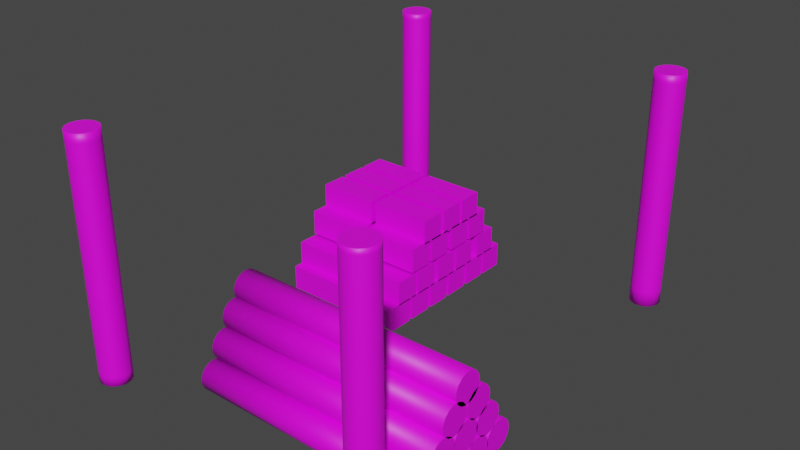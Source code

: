 # Source: hb.blend  (saved by Blender 3.5.10; exported with 4.5.12 LTS)
import bpy
from mathutils import Matrix  # noqa: F401  (used for matrix-valued properties, if any)

bpy.ops.wm.read_factory_settings(use_empty=True)
scene = bpy.context.scene
scene.name = 'Scene'

# ---- collections
col_collection = bpy.data.collections.new('Collection'); scene.collection.children.link(col_collection)

# ---- images (referenced by path relative to the original .blend; pixels are not part of the script)
import os
ASSET_DIR = os.environ.get("B2B_ASSET_DIR", "")  # directory of the original .blend (textures are referenced by path, not embedded)
HERE = os.path.dirname(os.path.abspath(__file__))  # packed textures are extracted next to this script under _unpacked/

def load_image(name, relpath, width, height, colorspace="sRGB"):
    """Load a texture the original file referenced (path relative to the .blend, or extracted next to this script)."""
    p = next((c for c in (os.path.join(HERE, relpath), os.path.join(ASSET_DIR, relpath)) if relpath and os.path.exists(c)), "")
    if p:
        img = bpy.data.images.load(p, check_existing=True)
        img.name = name
    else:  # same state as the original file: an image datablock whose file is absent (Cycles renders it pink)
        img = bpy.data.images.new(name, width, height)
        img.source = "FILE"
        img.filepath = "//" + (relpath or name)
    img.colorspace_settings.name = colorspace
    return img
img_maincolor_png = load_image('mainColor.png', 'mainColor.png', 1024, 1024, 'sRGB')

# ---- materials (node trees are filled in below, after node groups)
mat_nn = bpy.data.materials.new('nn')
mat_nn.use_transparent_shadow = False

# ---- material node trees
mat_nn.use_nodes = True; mat_nn.node_tree.nodes.clear()
_N = mat_nn.node_tree.nodes; _L = mat_nn.node_tree.links
n0 = _N.new('ShaderNodeBsdfPrincipled'); n0.name = 'Principled BSDF'; n0.location = (10, 300)
n0.distribution = 'GGX'
n0.subsurface_method = 'RANDOM_WALK_SKIN'
n0.inputs[3].default_value = 1.45
n0.inputs[27].default_value = (0.0, 0.0, 0.0, 1.0)
n0.inputs[28].default_value = 1.0
n1 = _N.new('ShaderNodeOutputMaterial'); n1.name = 'Material Output'; n1.location = (300, 300)
n2 = _N.new('ShaderNodeTexImage'); n2.name = 'Image Texture'; n2.location = (-280, 280)
n2.image = img_maincolor_png
_L.new(n0.outputs[0], n1.inputs[0])
_L.new(n2.outputs[0], n0.inputs[0])
n1.is_active_output = True

# ---- world
world_world = bpy.data.worlds.new('World'); scene.world = world_world
world_world.use_nodes = True; world_world.node_tree.nodes.clear()
_N = world_world.node_tree.nodes; _L = world_world.node_tree.links
n0 = _N.new('ShaderNodeOutputWorld'); n0.name = 'World Output'; n0.location = (300, 300)
n1 = _N.new('ShaderNodeBackground'); n1.name = 'Background'; n1.location = (10, 300)
n1.inputs[0].default_value = (0.05088, 0.05088, 0.05088, 1.0)
_L.new(n1.outputs[0], n0.inputs[0])
n0.is_active_output = True
world_world.color = (0.05088, 0.05088, 0.05088)
world_world.use_sun_shadow = False
world_world.sun_shadow_jitter_overblur = 0.0

# ---- meshes
me_cylinder_138 = bpy.data.meshes.new('Cylinder.138')
me_cylinder_138.from_pydata([(-4.803, -7.387, 2.503), (14.44, -7.387, 2.503), (-4.803, -7.492, 2.011), (14.44, -7.492, 2.011), (-4.803, -7.788, 1.604), (14.44, -7.788, 1.604), (-4.803, -8.223, 1.353), (14.44, -8.223, 1.353), (-4.803, -8.723, 1.3), (14.44, -8.723, 1.3), (-4.803, -9.201, 1.455), (14.44, -9.201, 1.455), (-4.803, -9.575, 1.792), (14.44, -9.575, 1.792), (-4.803, -9.779, 2.251), (14.44, -9.779, 2.251), (-4.803, -9.779, 2.754), (14.44, -9.779, 2.754), (-4.803, -9.575, 3.213), (14.44, -9.575, 3.213), (-4.803, -9.201, 3.55), (14.44, -9.201, 3.55), (-4.803, -8.723, 3.705), (14.44, -8.723, 3.705), (-4.803, -8.223, 3.653), (14.44, -8.223, 3.653), (-4.803, -7.788, 3.401), (14.44, -7.788, 3.401), (-4.803, -7.492, 2.994), (14.44, -7.492, 2.994), (-11.25, -14.57, -4.317), (-11.25, -14.57, 14.93), (-10.76, -14.67, -4.317), (-10.76, -14.67, 14.93), (-10.35, -14.97, -4.317), (-10.35, -14.97, 14.93), (-10.1, -15.4, -4.317), (-10.1, -15.4, 14.93), (-10.05, -15.9, -4.317), (-10.05, -15.9, 14.93), (-10.2, -16.38, -4.317), (-10.2, -16.38, 14.93), (-10.54, -16.76, -4.317), (-10.54, -16.76, 14.93), (-11.0, -16.96, -4.317), (-11.0, -16.96, 14.93), (-11.5, -16.96, -4.317), (-11.5, -16.96, 14.93), (-11.96, -16.76, -4.317), (-11.96, -16.76, 14.93), (-12.3, -16.38, -4.317), (-12.3, -16.38, 14.93), (-12.45, -15.9, -4.317), (-12.45, -15.9, 14.93), (-12.4, -15.4, -4.317), (-12.4, -15.4, 14.93), (-12.15, -14.97, -4.317), (-12.15, -14.97, 14.93), (-11.74, -14.67, -4.317), (-11.74, -14.67, 14.93), (12.42, -14.57, -4.317), (12.42, -14.57, 14.93), (12.91, -14.67, -4.317), (12.91, -14.67, 14.93), (13.32, -14.97, -4.317), (13.32, -14.97, 14.93), (13.57, -15.4, -4.317), (13.57, -15.4, 14.93), (13.62, -15.9, -4.317), (13.62, -15.9, 14.93), (13.47, -16.38, -4.317), (13.47, -16.38, 14.93), (13.13, -16.76, -4.317), (13.13, -16.76, 14.93), (12.67, -16.96, -4.317), (12.67, -16.96, 14.93), (12.17, -16.96, -4.317), (12.17, -16.96, 14.93), (11.71, -16.76, -4.317), (11.71, -16.76, 14.93), (11.38, -16.38, -4.317), (11.38, -16.38, 14.93), (11.22, -15.9, -4.317), (11.22, -15.9, 14.93), (11.27, -15.4, -4.317), (11.27, -15.4, 14.93), (11.52, -14.97, -4.317), (11.52, -14.97, 14.93), (11.93, -14.67, -4.317), (11.93, -14.67, 14.93), (-11.25, 19.29, -4.317), (-11.25, 19.29, 14.93), (-10.76, 19.18, -4.317), (-10.76, 19.18, 14.93), (-10.35, 18.89, -4.317), (-10.35, 18.89, 14.93), (-10.1, 18.45, -4.317), (-10.1, 18.45, 14.93), (-10.05, 17.95, -4.317), (-10.05, 17.95, 14.93), (-10.2, 17.47, -4.317), (-10.2, 17.47, 14.93), (-10.54, 17.1, -4.317), (-10.54, 17.1, 14.93), (-11.0, 16.9, -4.317), (-11.0, 16.9, 14.93), (-11.5, 16.9, -4.317), (-11.5, 16.9, 14.93), (-11.96, 17.1, -4.317), (-11.96, 17.1, 14.93), (-12.3, 17.47, -4.317), (-12.3, 17.47, 14.93), (-12.45, 17.95, -4.317), (-12.45, 17.95, 14.93), (-12.4, 18.45, -4.317), (-12.4, 18.45, 14.93), (-12.15, 18.89, -4.317), (-12.15, 18.89, 14.93), (-11.74, 19.18, -4.317), (-11.74, 19.18, 14.93), (12.42, 19.29, -4.317), (12.42, 19.29, 14.93), (12.91, 19.18, -4.317), (12.91, 19.18, 14.93), (13.32, 18.89, -4.317), (13.32, 18.89, 14.93), (13.57, 18.45, -4.317), (13.57, 18.45, 14.93), (13.62, 17.95, -4.317), (13.62, 17.95, 14.93), (13.47, 17.47, -4.317), (13.47, 17.47, 14.93), (13.13, 17.1, -4.317), (13.13, 17.1, 14.93), (12.67, 16.9, -4.317), (12.67, 16.9, 14.93), (12.17, 16.9, -4.317), (12.17, 16.9, 14.93), (11.71, 17.1, -4.317), (11.71, 17.1, 14.93), (11.38, 17.47, -4.317), (11.38, 17.47, 14.93), (11.22, 17.95, -4.317), (11.22, 17.95, 14.93), (11.27, 18.45, -4.317), (11.27, 18.45, 14.93), (11.52, 18.89, -4.317), (11.52, 18.89, 14.93), (11.93, 19.18, -4.317), (11.93, 19.18, 14.93), (-10.42, 2.388, -2.527), (-10.42, 2.388, -0.5274), (-10.42, 4.388, -2.527), (-10.42, 4.388, -0.5274), (-5.463, 2.388, -2.527), (-5.463, 2.388, -0.5274), (-5.463, 4.388, -2.527), (-5.463, 4.388, -0.5274), (-10.42, 4.706, -2.527), (-10.42, 4.706, -0.5274), (-10.42, 6.706, -2.527), (-10.42, 6.706, -0.5274), (-5.463, 4.706, -2.527), (-5.463, 4.706, -0.5274), (-5.463, 6.706, -2.527), (-5.463, 6.706, -0.5274), (-10.42, 1.626, -4.43), (-10.42, 1.626, -2.43), (-10.42, 3.626, -4.43), (-10.42, 3.626, -2.43), (-5.463, 1.626, -4.43), (-5.463, 1.626, -2.43), (-5.463, 3.626, -4.43), (-5.463, 3.626, -2.43), (-10.42, 3.944, -4.43), (-10.42, 3.944, -2.43), (-10.42, 5.944, -4.43), (-10.42, 5.944, -2.43), (-5.463, 3.944, -4.43), (-5.463, 3.944, -2.43), (-5.463, 5.944, -4.43), (-5.463, 5.944, -2.43), (-10.42, 6.294, -4.43), (-10.42, 6.294, -2.43), (-10.42, 8.294, -4.43), (-10.42, 8.294, -2.43), (-5.463, 6.294, -4.43), (-5.463, 6.294, -2.43), (-5.463, 8.294, -4.43), (-5.463, 8.294, -2.43), (-10.42, 8.611, -4.43), (-10.42, 8.611, -2.43), (-10.42, 10.61, -4.43), (-10.42, 10.61, -2.43), (-5.463, 8.611, -4.43), (-5.463, 8.611, -2.43), (-5.463, 10.61, -4.43), (-5.463, 10.61, -2.43), (-10.42, 11.02, -4.43), (-10.42, 11.02, -2.43), (-10.42, 13.02, -4.43), (-10.42, 13.02, -2.43), (-5.463, 11.02, -4.43), (-5.463, 11.02, -2.43), (-5.463, 13.02, -4.43), (-5.463, 13.02, -2.43), (-10.42, 13.33, -4.43), (-10.42, 13.33, -2.43), (-10.42, 15.33, -4.43), (-10.42, 15.33, -2.43), (-5.463, 13.33, -4.43), (-5.463, 13.33, -2.43), (-5.463, 15.33, -4.43), (-5.463, 15.33, -2.43), (-5.066, 2.388, -2.527), (-5.066, 2.388, -0.5274), (-5.066, 4.388, -2.527), (-5.066, 4.388, -0.5274), (-0.1076, 2.388, -2.527), (-0.1076, 2.388, -0.5274), (-0.1076, 4.388, -2.527), (-0.1076, 4.388, -0.5274), (-5.066, 4.706, -2.527), (-5.066, 4.706, -0.5274), (-5.066, 6.706, -2.527), (-5.066, 6.706, -0.5274), (-0.1076, 4.706, -2.527), (-0.1076, 4.706, -0.5274), (-0.1076, 6.706, -2.527), (-0.1076, 6.706, -0.5274), (-5.066, 1.626, -4.43), (-5.066, 1.626, -2.43), (-5.066, 3.626, -4.43), (-5.066, 3.626, -2.43), (-0.1076, 1.626, -4.43), (-0.1076, 1.626, -2.43), (-0.1076, 3.626, -4.43), (-0.1076, 3.626, -2.43), (-5.066, 3.944, -4.43), (-5.066, 3.944, -2.43), (-5.066, 5.944, -4.43), (-5.066, 5.944, -2.43), (-0.1076, 3.944, -4.43), (-0.1076, 3.944, -2.43), (-0.1076, 5.944, -4.43), (-0.1076, 5.944, -2.43), (-5.066, 6.294, -4.43), (-5.066, 6.294, -2.43), (-5.066, 8.294, -4.43), (-5.066, 8.294, -2.43), (-0.1076, 6.294, -4.43), (-0.1076, 6.294, -2.43), (-0.1076, 8.294, -4.43), (-0.1076, 8.294, -2.43), (-5.066, 8.611, -4.43), (-5.066, 8.611, -2.43), (-5.066, 10.61, -4.43), (-5.066, 10.61, -2.43), (-0.1076, 8.611, -4.43), (-0.1076, 8.611, -2.43), (-0.1076, 10.61, -4.43), (-0.1076, 10.61, -2.43), (-5.066, 11.02, -4.43), (-5.066, 11.02, -2.43), (-5.066, 13.02, -4.43), (-5.066, 13.02, -2.43), (-0.1076, 11.02, -4.43), (-0.1076, 11.02, -2.43), (-0.1076, 13.02, -4.43), (-0.1076, 13.02, -2.43), (-5.066, 13.33, -4.43), (-5.066, 13.33, -2.43), (-5.066, 15.33, -4.43), (-5.066, 15.33, -2.43), (-0.1076, 13.33, -4.43), (-0.1076, 13.33, -2.43), (-0.1076, 15.33, -4.43), (-0.1076, 15.33, -2.43), (-4.803, -10.93, -3.107), (14.44, -10.93, -3.107), (-4.803, -11.03, -3.599), (14.44, -11.03, -3.599), (-4.803, -11.33, -4.006), (14.44, -11.33, -4.006), (-4.803, -11.76, -4.257), (14.44, -11.76, -4.257), (-4.803, -12.26, -4.31), (14.44, -12.26, -4.31), (-4.803, -12.74, -4.154), (14.44, -12.74, -4.154), (-4.803, -13.11, -3.818), (14.44, -13.11, -3.818), (-4.803, -13.32, -3.358), (14.44, -13.32, -3.358), (-4.803, -13.32, -2.856), (14.44, -13.32, -2.856), (-4.803, -13.11, -2.396), (14.44, -13.11, -2.396), (-4.803, -12.74, -2.06), (14.44, -12.74, -2.06), (-4.803, -12.26, -1.904), (14.44, -12.26, -1.904), (-4.803, -11.76, -1.957), (14.44, -11.76, -1.957), (-4.803, -11.33, -2.208), (14.44, -11.33, -2.208), (-4.803, -11.03, -2.615), (14.44, -11.03, -2.615), (-10.42, 7.216, -2.527), (-10.42, 7.216, -0.5274), (-10.42, 9.216, -2.527), (-10.42, 9.216, -0.5274), (-5.463, 7.216, -2.527), (-5.463, 7.216, -0.5274), (-5.463, 9.216, -2.527), (-5.463, 9.216, -0.5274), (-10.42, 9.533, -2.527), (-10.42, 9.533, -0.5274), (-10.42, 11.53, -2.527), (-10.42, 11.53, -0.5274), (-5.463, 9.533, -2.527), (-5.463, 9.533, -0.5274), (-5.463, 11.53, -2.527), (-5.463, 11.53, -0.5274), (-5.066, 7.216, -2.527), (-5.066, 7.216, -0.5274), (-5.066, 9.216, -2.527), (-5.066, 9.216, -0.5274), (-0.1076, 7.216, -2.527), (-0.1076, 7.216, -0.5274), (-0.1076, 9.216, -2.527), (-0.1076, 9.216, -0.5274), (-5.066, 9.533, -2.527), (-5.066, 9.533, -0.5274), (-5.066, 11.53, -2.527), (-5.066, 11.53, -0.5274), (-0.1076, 9.533, -2.527), (-0.1076, 9.533, -0.5274), (-0.1076, 11.53, -2.527), (-0.1076, 11.53, -0.5274), (-10.42, 12.37, -2.527), (-10.42, 12.37, -0.5274), (-10.42, 14.37, -2.527), (-10.42, 14.37, -0.5274), (-5.463, 12.37, -2.527), (-5.463, 12.37, -0.5274), (-5.463, 14.37, -2.527), (-5.463, 14.37, -0.5274), (-5.066, 12.37, -2.527), (-5.066, 12.37, -0.5274), (-5.066, 14.37, -2.527), (-5.066, 14.37, -0.5274), (-0.1076, 12.37, -2.527), (-0.1076, 12.37, -0.5274), (-0.1076, 14.37, -2.527), (-0.1076, 14.37, -0.5274), (-4.803, -8.536, -3.107), (14.44, -8.536, -3.107), (-4.803, -8.641, -3.599), (14.44, -8.641, -3.599), (-4.803, -8.937, -4.006), (14.44, -8.937, -4.006), (-4.803, -9.372, -4.257), (14.44, -9.372, -4.257), (-4.803, -9.872, -4.31), (14.44, -9.872, -4.31), (-4.803, -10.35, -4.154), (14.44, -10.35, -4.154), (-4.803, -10.72, -3.818), (14.44, -10.72, -3.818), (-4.803, -10.93, -3.358), (14.44, -10.93, -3.358), (-4.803, -10.93, -2.856), (14.44, -10.93, -2.856), (-4.803, -10.72, -2.396), (14.44, -10.72, -2.396), (-4.803, -10.35, -2.06), (14.44, -10.35, -2.06), (-4.803, -9.872, -1.904), (14.44, -9.872, -1.904), (-4.803, -9.372, -1.957), (14.44, -9.372, -1.957), (-4.803, -8.937, -2.208), (14.44, -8.937, -2.208), (-4.803, -8.641, -2.615), (14.44, -8.641, -2.615), (-4.803, -6.191, -3.107), (14.44, -6.191, -3.107), (-4.803, -6.296, -3.599), (14.44, -6.296, -3.599), (-4.803, -6.591, -4.006), (14.44, -6.591, -4.006), (-4.803, -7.027, -4.257), (14.44, -7.027, -4.257), (-4.803, -7.527, -4.31), (14.44, -7.527, -4.31), (-4.803, -8.005, -4.154), (14.44, -8.005, -4.154), (-4.803, -8.378, -3.818), (14.44, -8.378, -3.818), (-4.803, -8.583, -3.358), (14.44, -8.583, -3.358), (-4.803, -8.583, -2.856), (14.44, -8.583, -2.856), (-4.803, -8.378, -2.396), (14.44, -8.378, -2.396), (-4.803, -8.005, -2.06), (14.44, -8.005, -2.06), (-4.803, -7.527, -1.904), (14.44, -7.527, -1.904), (-4.803, -7.027, -1.957), (14.44, -7.027, -1.957), (-4.803, -6.591, -2.208), (14.44, -6.591, -2.208), (-4.803, -6.296, -2.615), (14.44, -6.296, -2.615), (-4.803, -3.893, -3.107), (14.44, -3.893, -3.107), (-4.803, -3.998, -3.599), (14.44, -3.998, -3.599), (-4.803, -4.293, -4.006), (14.44, -4.293, -4.006), (-4.803, -4.729, -4.257), (14.44, -4.729, -4.257), (-4.803, -5.229, -4.31), (14.44, -5.229, -4.31), (-4.803, -5.707, -4.154), (14.44, -5.707, -4.154), (-4.803, -6.081, -3.818), (14.44, -6.081, -3.818), (-4.803, -6.285, -3.358), (14.44, -6.285, -3.358), (-4.803, -6.285, -2.856), (14.44, -6.285, -2.856), (-4.803, -6.081, -2.396), (14.44, -6.081, -2.396), (-4.803, -5.707, -2.06), (14.44, -5.707, -2.06), (-4.803, -5.229, -1.904), (14.44, -5.229, -1.904), (-4.803, -4.729, -1.957), (14.44, -4.729, -1.957), (-4.803, -4.293, -2.208), (14.44, -4.293, -2.208), (-4.803, -3.998, -2.615), (14.44, -3.998, -2.615), (-10.42, 4.007, -0.3639), (-10.42, 4.007, 1.636), (-10.42, 6.007, -0.3639), (-10.42, 6.007, 1.636), (-5.463, 4.007, -0.3639), (-5.463, 4.007, 1.636), (-5.463, 6.007, -0.3639), (-5.463, 6.007, 1.636), (-10.42, 6.325, -0.3639), (-10.42, 6.325, 1.636), (-10.42, 8.325, -0.3639), (-10.42, 8.325, 1.636), (-5.463, 6.325, -0.3639), (-5.463, 6.325, 1.636), (-5.463, 8.325, -0.3639), (-5.463, 8.325, 1.636), (-5.066, 4.007, -0.3639), (-5.066, 4.007, 1.636), (-5.066, 6.007, -0.3639), (-5.066, 6.007, 1.636), (-0.1076, 4.007, -0.3639), (-0.1076, 4.007, 1.636), (-0.1076, 6.007, -0.3639), (-0.1076, 6.007, 1.636), (-5.066, 6.325, -0.3639), (-5.066, 6.325, 1.636), (-5.066, 8.325, -0.3639), (-5.066, 8.325, 1.636), (-0.1076, 6.325, -0.3639), (-0.1076, 6.325, 1.636), (-0.1076, 8.325, -0.3639), (-0.1076, 8.325, 1.636), (-10.42, 8.873, -0.3639), (-10.42, 8.873, 1.636), (-10.42, 10.87, -0.3639), (-10.42, 10.87, 1.636), (-5.463, 8.873, -0.3639), (-5.463, 8.873, 1.636), (-5.463, 10.87, -0.3639), (-5.463, 10.87, 1.636), (-10.42, 11.19, -0.3639), (-10.42, 11.19, 1.636), (-10.42, 13.19, -0.3639), (-10.42, 13.19, 1.636), (-5.463, 11.19, -0.3639), (-5.463, 11.19, 1.636), (-5.463, 13.19, -0.3639), (-5.463, 13.19, 1.636), (-5.066, 8.873, -0.3639), (-5.066, 8.873, 1.636), (-5.066, 10.87, -0.3639), (-5.066, 10.87, 1.636), (-0.1076, 8.873, -0.3639), (-0.1076, 8.873, 1.636), (-0.1076, 10.87, -0.3639), (-0.1076, 10.87, 1.636), (-5.066, 11.19, -0.3639), (-5.066, 11.19, 1.636), (-5.066, 13.19, -0.3639), (-5.066, 13.19, 1.636), (-0.1076, 11.19, -0.3639), (-0.1076, 11.19, 1.636), (-0.1076, 13.19, -0.3639), (-0.1076, 13.19, 1.636), (-10.42, 7.832, 1.503), (-10.42, 7.832, 3.503), (-10.42, 9.832, 1.503), (-10.42, 9.832, 3.503), (-5.463, 7.832, 1.503), (-5.463, 7.832, 3.503), (-5.463, 9.832, 1.503), (-5.463, 9.832, 3.503), (-10.42, 10.15, 1.503), (-10.42, 10.15, 3.503), (-10.42, 12.15, 1.503), (-10.42, 12.15, 3.503), (-5.463, 10.15, 1.503), (-5.463, 10.15, 3.503), (-5.463, 12.15, 1.503), (-5.463, 12.15, 3.503), (-5.066, 7.832, 1.503), (-5.066, 7.832, 3.503), (-5.066, 9.832, 1.503), (-5.066, 9.832, 3.503), (-0.1076, 7.832, 1.503), (-0.1076, 7.832, 3.503), (-0.1076, 9.832, 1.503), (-0.1076, 9.832, 3.503), (-5.066, 10.15, 1.503), (-5.066, 10.15, 3.503), (-5.066, 12.15, 1.503), (-5.066, 12.15, 3.503), (-0.1076, 10.15, 1.503), (-0.1076, 10.15, 3.503), (-0.1076, 12.15, 1.503), (-0.1076, 12.15, 3.503), (-10.42, 5.438, 1.503), (-10.42, 5.438, 3.503), (-10.42, 7.438, 1.503), (-10.42, 7.438, 3.503), (-5.463, 5.438, 1.503), (-5.463, 5.438, 3.503), (-5.463, 7.438, 1.503), (-5.463, 7.438, 3.503), (-5.066, 5.438, 1.503), (-5.066, 5.438, 3.503), (-5.066, 7.438, 1.503), (-5.066, 7.438, 3.503), (-0.1076, 5.438, 1.503), (-0.1076, 5.438, 3.503), (-0.1076, 7.438, 1.503), (-0.1076, 7.438, 3.503), (-4.803, -5.143, -1.091), (14.44, -5.143, -1.091), (-4.803, -5.248, -1.582), (14.44, -5.248, -1.582), (-4.803, -5.544, -1.989), (14.44, -5.544, -1.989), (-4.803, -5.979, -2.241), (14.44, -5.979, -2.241), (-4.803, -6.479, -2.293), (14.44, -6.479, -2.293), (-4.803, -6.957, -2.138), (14.44, -6.957, -2.138), (-4.803, -7.331, -1.801), (14.44, -7.331, -1.801), (-4.803, -7.535, -1.342), (14.44, -7.535, -1.342), (-4.803, -7.535, -0.8392), (14.44, -7.535, -0.8392), (-4.803, -7.331, -0.3799), (14.44, -7.331, -0.3799), (-4.803, -6.957, -0.04348), (14.44, -6.957, -0.04348), (-4.803, -6.479, 0.1119), (14.44, -6.479, 0.1119), (-4.803, -5.979, 0.05934), (14.44, -5.979, 0.05934), (-4.803, -5.544, -0.1921), (14.44, -5.544, -0.1921), (-4.803, -5.248, -0.5988), (14.44, -5.248, -0.5988), (-4.803, -7.399, -1.091), (14.44, -7.399, -1.091), (-4.803, -7.503, -1.582), (14.44, -7.503, -1.582), (-4.803, -7.799, -1.989), (14.44, -7.799, -1.989), (-4.803, -8.234, -2.241), (14.44, -8.234, -2.241), (-4.803, -8.734, -2.293), (14.44, -8.734, -2.293), (-4.803, -9.213, -2.138), (14.44, -9.213, -2.138), (-4.803, -9.586, -1.801), (14.44, -9.586, -1.801), (-4.803, -9.791, -1.342), (14.44, -9.791, -1.342), (-4.803, -9.791, -0.8392), (14.44, -9.791, -0.8392), (-4.803, -9.586, -0.3799), (14.44, -9.586, -0.3799), (-4.803, -9.213, -0.04348), (14.44, -9.213, -0.04348), (-4.803, -8.734, 0.1119), (14.44, -8.734, 0.1119), (-4.803, -8.234, 0.05934), (14.44, -8.234, 0.05934), (-4.803, -7.799, -0.1921), (14.44, -7.799, -0.1921), (-4.803, -7.503, -0.5988), (14.44, -7.503, -0.5988), (-4.803, -9.737, -1.091), (14.44, -9.737, -1.091), (-4.803, -9.842, -1.582), (14.44, -9.842, -1.582), (-4.803, -10.14, -1.989), (14.44, -10.14, -1.989), (-4.803, -10.57, -2.241), (14.44, -10.57, -2.241), (-4.803, -11.07, -2.293), (14.44, -11.07, -2.293), (-4.803, -11.55, -2.138), (14.44, -11.55, -2.138), (-4.803, -11.92, -1.801), (14.44, -11.92, -1.801), (-4.803, -12.13, -1.342), (14.44, -12.13, -1.342), (-4.803, -12.13, -0.8392), (14.44, -12.13, -0.8392), (-4.803, -11.92, -0.3799), (14.44, -11.92, -0.3799), (-4.803, -11.55, -0.04348), (14.44, -11.55, -0.04348), (-4.803, -11.07, 0.1119), (14.44, -11.07, 0.1119), (-4.803, -10.57, 0.05934), (14.44, -10.57, 0.05934), (-4.803, -10.14, -0.1921), (14.44, -10.14, -0.1921), (-4.803, -9.842, -0.5988), (14.44, -9.842, -0.5988), (-4.803, -8.602, 0.8311), (14.44, -8.602, 0.8311), (-4.803, -8.707, 0.3393), (14.44, -8.707, 0.3393), (-4.803, -9.002, -0.06749), (14.44, -9.002, -0.06749), (-4.803, -9.438, -0.3189), (14.44, -9.438, -0.3189), (-4.803, -9.938, -0.3714), (14.44, -9.938, -0.3714), (-4.803, -10.42, -0.2161), (14.44, -10.42, -0.2161), (-4.803, -10.79, 0.1204), (14.44, -10.79, 0.1204), (-4.803, -10.99, 0.5797), (14.44, -10.99, 0.5797), (-4.803, -10.99, 1.082), (14.44, -10.99, 1.082), (-4.803, -10.79, 1.542), (14.44, -10.79, 1.542), (-4.803, -10.42, 1.878), (14.44, -10.42, 1.878), (-4.803, -9.938, 2.034), (14.44, -9.938, 2.034), (-4.803, -9.438, 1.981), (14.44, -9.438, 1.981), (-4.803, -9.002, 1.73), (14.44, -9.002, 1.73), (-4.803, -8.707, 1.323), (14.44, -8.707, 1.323), (-4.803, -6.215, 0.8311), (14.44, -6.215, 0.8311), (-4.803, -6.32, 0.3393), (14.44, -6.32, 0.3393), (-4.803, -6.615, -0.06749), (14.44, -6.615, -0.06749), (-4.803, -7.051, -0.3189), (14.44, -7.051, -0.3189), (-4.803, -7.551, -0.3714), (14.44, -7.551, -0.3714), (-4.803, -8.029, -0.2161), (14.44, -8.029, -0.2161), (-4.803, -8.403, 0.1204), (14.44, -8.403, 0.1204), (-4.803, -8.607, 0.5797), (14.44, -8.607, 0.5797), (-4.803, -8.607, 1.082), (14.44, -8.607, 1.082), (-4.803, -8.403, 1.542), (14.44, -8.403, 1.542), (-4.803, -8.029, 1.878), (14.44, -8.029, 1.878), (-4.803, -7.551, 2.034), (14.44, -7.551, 2.034), (-4.803, -7.051, 1.981), (14.44, -7.051, 1.981), (-4.803, -6.615, 1.73), (14.44, -6.615, 1.73), (-4.803, -6.32, 1.323), (14.44, -6.32, 1.323), (12.42, -14.57, -3.912), (12.91, -14.67, -3.912), (13.32, -14.97, -3.912), (13.57, -15.4, -3.912), (13.62, -15.9, -3.912), (13.47, -16.38, -3.912), (13.13, -16.76, -3.912), (12.67, -16.96, -3.912), (12.17, -16.96, -3.912), (11.71, -16.76, -3.912), (11.38, -16.38, -3.912), (11.22, -15.9, -3.912), (11.27, -15.4, -3.912), (11.52, -14.97, -3.912), (11.93, -14.67, -3.912), (12.42, -14.57, 14.49), (12.91, -14.67, 14.49), (13.32, -14.97, 14.49), (13.57, -15.4, 14.49), (13.62, -15.9, 14.49), (13.47, -16.38, 14.49), (13.13, -16.76, 14.49), (12.67, -16.96, 14.49), (12.17, -16.96, 14.49), (11.71, -16.76, 14.49), (11.38, -16.38, 14.49), (11.22, -15.9, 14.49), (11.27, -15.4, 14.49), (11.52, -14.97, 14.49), (11.93, -14.67, 14.49), (-11.25, -14.57, -3.613), (-10.76, -14.67, -3.613), (-10.35, -14.97, -3.613), (-10.1, -15.4, -3.613), (-10.05, -15.9, -3.613), (-10.2, -16.38, -3.613), (-10.54, -16.76, -3.613), (-11.0, -16.96, -3.613), (-11.5, -16.96, -3.613), (-11.96, -16.76, -3.613), (-12.3, -16.38, -3.613), (-12.45, -15.9, -3.613), (-12.4, -15.4, -3.613), (-12.15, -14.97, -3.613), (-11.74, -14.67, -3.613), (-11.25, -14.57, 14.22), (-10.76, -14.67, 14.22), (-10.35, -14.97, 14.22), (-10.1, -15.4, 14.22), (-10.05, -15.9, 14.22), (-10.2, -16.38, 14.22), (-10.54, -16.76, 14.22), (-11.0, -16.96, 14.22), (-11.5, -16.96, 14.22), (-11.96, -16.76, 14.22), (-12.3, -16.38, 14.22), (-12.45, -15.9, 14.22), (-12.4, -15.4, 14.22), (-12.15, -14.97, 14.22), (-11.74, -14.67, 14.22), (12.42, 19.29, -3.074), (12.91, 19.18, -3.074), (13.32, 18.89, -3.074), (13.57, 18.45, -3.074), (13.62, 17.95, -3.074), (13.47, 17.47, -3.074), (13.13, 17.1, -3.074), (12.67, 16.9, -3.074), (12.17, 16.9, -3.074), (11.71, 17.1, -3.074), (11.38, 17.47, -3.074), (11.22, 17.95, -3.074), (11.27, 18.45, -3.074), (11.52, 18.89, -3.074), (11.93, 19.18, -3.074), (12.42, 19.29, 14.27), (12.91, 19.18, 14.27), (13.32, 18.89, 14.27), (13.57, 18.45, 14.27), (13.62, 17.95, 14.27), (13.47, 17.47, 14.27), (13.13, 17.1, 14.27), (12.67, 16.9, 14.27), (12.17, 16.9, 14.27), (11.71, 17.1, 14.27), (11.38, 17.47, 14.27), (11.22, 17.95, 14.27), (11.27, 18.45, 14.27), (11.52, 18.89, 14.27), (11.93, 19.18, 14.27), (-11.25, 19.29, -3.69), (-10.76, 19.18, -3.69), (-10.35, 18.89, -3.69), (-10.1, 18.45, -3.69), (-10.05, 17.95, -3.69), (-10.2, 17.47, -3.69), (-10.54, 17.1, -3.69), (-11.0, 16.9, -3.69), (-11.5, 16.9, -3.69), (-11.96, 17.1, -3.69), (-12.3, 17.47, -3.69), (-12.45, 17.95, -3.69), (-12.4, 18.45, -3.69), (-12.15, 18.89, -3.69), (-11.74, 19.18, -3.69), (-11.25, 19.29, 14.45), (-10.76, 19.18, 14.45), (-10.35, 18.89, 14.45), (-10.1, 18.45, 14.45), (-10.05, 17.95, 14.45), (-10.2, 17.47, 14.45), (-10.54, 17.1, 14.45), (-11.0, 16.9, 14.45), (-11.5, 16.9, 14.45), (-11.96, 17.1, 14.45), (-12.3, 17.47, 14.45), (-12.45, 17.95, 14.45), (-12.4, 18.45, 14.45), (-12.15, 18.89, 14.45), (-11.74, 19.18, 14.45)], [], [(0, 1, 3, 2), (2, 3, 5, 4), (4, 5, 7, 6), (6, 7, 9, 8), (8, 9, 11, 10), (10, 11, 13, 12), (12, 13, 15, 14), (14, 15, 17, 16), (16, 17, 19, 18), (18, 19, 21, 20), (20, 21, 23, 22), (22, 23, 25, 24), (24, 25, 27, 26), (3, 1, 29, 27, 25, 23, 21, 19, 17, 15, 13, 11, 9, 7, 5), (26, 27, 29, 28), (28, 29, 1, 0), (0, 2, 4, 6, 8, 10, 12, 14, 16, 18, 20, 22, 24, 26, 28), (753, 31, 33, 754), (754, 33, 35, 755), (755, 35, 37, 756), (756, 37, 39, 757), (757, 39, 41, 758), (758, 41, 43, 759), (759, 43, 45, 760), (760, 45, 47, 761), (761, 47, 49, 762), (762, 49, 51, 763), (763, 51, 53, 764), (764, 53, 55, 765), (765, 55, 57, 766), (33, 31, 59, 57, 55, 53, 51, 49, 47, 45, 43, 41, 39, 37, 35), (766, 57, 59, 767), (767, 59, 31, 753), (30, 32, 34, 36, 38, 40, 42, 44, 46, 48, 50, 52, 54, 56, 58), (723, 61, 63, 724), (724, 63, 65, 725), (725, 65, 67, 726), (726, 67, 69, 727), (727, 69, 71, 728), (728, 71, 73, 729), (729, 73, 75, 730), (730, 75, 77, 731), (731, 77, 79, 732), (732, 79, 81, 733), (733, 81, 83, 734), (734, 83, 85, 735), (735, 85, 87, 736), (63, 61, 89, 87, 85, 83, 81, 79, 77, 75, 73, 71, 69, 67, 65), (736, 87, 89, 737), (737, 89, 61, 723), (60, 62, 64, 66, 68, 70, 72, 74, 76, 78, 80, 82, 84, 86, 88), (813, 91, 93, 814), (814, 93, 95, 815), (815, 95, 97, 816), (816, 97, 99, 817), (817, 99, 101, 818), (818, 101, 103, 819), (819, 103, 105, 820), (820, 105, 107, 821), (821, 107, 109, 822), (822, 109, 111, 823), (823, 111, 113, 824), (824, 113, 115, 825), (825, 115, 117, 826), (93, 91, 119, 117, 115, 113, 111, 109, 107, 105, 103, 101, 99, 97, 95), (826, 117, 119, 827), (827, 119, 91, 813), (90, 92, 94, 96, 98, 100, 102, 104, 106, 108, 110, 112, 114, 116, 118), (783, 121, 123, 784), (784, 123, 125, 785), (785, 125, 127, 786), (786, 127, 129, 787), (787, 129, 131, 788), (788, 131, 133, 789), (789, 133, 135, 790), (790, 135, 137, 791), (791, 137, 139, 792), (792, 139, 141, 793), (793, 141, 143, 794), (794, 143, 145, 795), (795, 145, 147, 796), (123, 121, 149, 147, 145, 143, 141, 139, 137, 135, 133, 131, 129, 127, 125), (796, 147, 149, 797), (797, 149, 121, 783), (120, 122, 124, 126, 128, 130, 132, 134, 136, 138, 140, 142, 144, 146, 148), (150, 151, 153, 152), (152, 153, 157, 156), (156, 157, 155, 154), (154, 155, 151, 150), (157, 153, 151, 155), (158, 159, 161, 160), (160, 161, 165, 164), (164, 165, 163, 162), (162, 163, 159, 158), (165, 161, 159, 163), (166, 167, 169, 168), (168, 169, 173, 172), (172, 173, 171, 170), (170, 171, 167, 166), (173, 169, 167, 171), (174, 175, 177, 176), (176, 177, 181, 180), (180, 181, 179, 178), (178, 179, 175, 174), (181, 177, 175, 179), (182, 183, 185, 184), (184, 185, 189, 188), (188, 189, 187, 186), (186, 187, 183, 182), (189, 185, 183, 187), (190, 191, 193, 192), (192, 193, 197, 196), (196, 197, 195, 194), (194, 195, 191, 190), (197, 193, 191, 195), (198, 199, 201, 200), (200, 201, 205, 204), (204, 205, 203, 202), (202, 203, 199, 198), (205, 201, 199, 203), (206, 207, 209, 208), (208, 209, 213, 212), (212, 213, 211, 210), (210, 211, 207, 206), (213, 209, 207, 211), (214, 215, 217, 216), (216, 217, 221, 220), (220, 221, 219, 218), (218, 219, 215, 214), (221, 217, 215, 219), (222, 223, 225, 224), (224, 225, 229, 228), (228, 229, 227, 226), (226, 227, 223, 222), (229, 225, 223, 227), (230, 231, 233, 232), (232, 233, 237, 236), (236, 237, 235, 234), (234, 235, 231, 230), (237, 233, 231, 235), (238, 239, 241, 240), (240, 241, 245, 244), (244, 245, 243, 242), (242, 243, 239, 238), (245, 241, 239, 243), (246, 247, 249, 248), (248, 249, 253, 252), (252, 253, 251, 250), (250, 251, 247, 246), (253, 249, 247, 251), (254, 255, 257, 256), (256, 257, 261, 260), (260, 261, 259, 258), (258, 259, 255, 254), (261, 257, 255, 259), (262, 263, 265, 264), (264, 265, 269, 268), (268, 269, 267, 266), (266, 267, 263, 262), (269, 265, 263, 267), (270, 271, 273, 272), (272, 273, 277, 276), (276, 277, 275, 274), (274, 275, 271, 270), (277, 273, 271, 275), (278, 279, 281, 280), (280, 281, 283, 282), (282, 283, 285, 284), (284, 285, 287, 286), (286, 287, 289, 288), (288, 289, 291, 290), (290, 291, 293, 292), (292, 293, 295, 294), (294, 295, 297, 296), (296, 297, 299, 298), (298, 299, 301, 300), (300, 301, 303, 302), (302, 303, 305, 304), (281, 279, 307, 305, 303, 301, 299, 297, 295, 293, 291, 289, 287, 285, 283), (304, 305, 307, 306), (306, 307, 279, 278), (278, 280, 282, 284, 286, 288, 290, 292, 294, 296, 298, 300, 302, 304, 306), (308, 309, 311, 310), (310, 311, 315, 314), (314, 315, 313, 312), (312, 313, 309, 308), (315, 311, 309, 313), (316, 317, 319, 318), (318, 319, 323, 322), (322, 323, 321, 320), (320, 321, 317, 316), (323, 319, 317, 321), (324, 325, 327, 326), (326, 327, 331, 330), (330, 331, 329, 328), (328, 329, 325, 324), (331, 327, 325, 329), (332, 333, 335, 334), (334, 335, 339, 338), (338, 339, 337, 336), (336, 337, 333, 332), (339, 335, 333, 337), (340, 341, 343, 342), (342, 343, 347, 346), (346, 347, 345, 344), (344, 345, 341, 340), (347, 343, 341, 345), (348, 349, 351, 350), (350, 351, 355, 354), (354, 355, 353, 352), (352, 353, 349, 348), (355, 351, 349, 353), (356, 357, 359, 358), (358, 359, 361, 360), (360, 361, 363, 362), (362, 363, 365, 364), (364, 365, 367, 366), (366, 367, 369, 368), (368, 369, 371, 370), (370, 371, 373, 372), (372, 373, 375, 374), (374, 375, 377, 376), (376, 377, 379, 378), (378, 379, 381, 380), (380, 381, 383, 382), (359, 357, 385, 383, 381, 379, 377, 375, 373, 371, 369, 367, 365, 363, 361), (382, 383, 385, 384), (384, 385, 357, 356), (356, 358, 360, 362, 364, 366, 368, 370, 372, 374, 376, 378, 380, 382, 384), (386, 387, 389, 388), (388, 389, 391, 390), (390, 391, 393, 392), (392, 393, 395, 394), (394, 395, 397, 396), (396, 397, 399, 398), (398, 399, 401, 400), (400, 401, 403, 402), (402, 403, 405, 404), (404, 405, 407, 406), (406, 407, 409, 408), (408, 409, 411, 410), (410, 411, 413, 412), (389, 387, 415, 413, 411, 409, 407, 405, 403, 401, 399, 397, 395, 393, 391), (412, 413, 415, 414), (414, 415, 387, 386), (386, 388, 390, 392, 394, 396, 398, 400, 402, 404, 406, 408, 410, 412, 414), (416, 417, 419, 418), (418, 419, 421, 420), (420, 421, 423, 422), (422, 423, 425, 424), (424, 425, 427, 426), (426, 427, 429, 428), (428, 429, 431, 430), (430, 431, 433, 432), (432, 433, 435, 434), (434, 435, 437, 436), (436, 437, 439, 438), (438, 439, 441, 440), (440, 441, 443, 442), (419, 417, 445, 443, 441, 439, 437, 435, 433, 431, 429, 427, 425, 423, 421), (442, 443, 445, 444), (444, 445, 417, 416), (416, 418, 420, 422, 424, 426, 428, 430, 432, 434, 436, 438, 440, 442, 444), (446, 447, 449, 448), (448, 449, 453, 452), (452, 453, 451, 450), (450, 451, 447, 446), (453, 449, 447, 451), (454, 455, 457, 456), (456, 457, 461, 460), (460, 461, 459, 458), (458, 459, 455, 454), (461, 457, 455, 459), (462, 463, 465, 464), (464, 465, 469, 468), (468, 469, 467, 466), (466, 467, 463, 462), (469, 465, 463, 467), (470, 471, 473, 472), (472, 473, 477, 476), (476, 477, 475, 474), (474, 475, 471, 470), (477, 473, 471, 475), (478, 479, 481, 480), (480, 481, 485, 484), (484, 485, 483, 482), (482, 483, 479, 478), (485, 481, 479, 483), (486, 487, 489, 488), (488, 489, 493, 492), (492, 493, 491, 490), (490, 491, 487, 486), (493, 489, 487, 491), (494, 495, 497, 496), (496, 497, 501, 500), (500, 501, 499, 498), (498, 499, 495, 494), (501, 497, 495, 499), (502, 503, 505, 504), (504, 505, 509, 508), (508, 509, 507, 506), (506, 507, 503, 502), (509, 505, 503, 507), (510, 511, 513, 512), (512, 513, 517, 516), (516, 517, 515, 514), (514, 515, 511, 510), (517, 513, 511, 515), (518, 519, 521, 520), (520, 521, 525, 524), (524, 525, 523, 522), (522, 523, 519, 518), (525, 521, 519, 523), (526, 527, 529, 528), (528, 529, 533, 532), (532, 533, 531, 530), (530, 531, 527, 526), (533, 529, 527, 531), (534, 535, 537, 536), (536, 537, 541, 540), (540, 541, 539, 538), (538, 539, 535, 534), (541, 537, 535, 539), (542, 543, 545, 544), (544, 545, 549, 548), (548, 549, 547, 546), (546, 547, 543, 542), (549, 545, 543, 547), (550, 551, 553, 552), (552, 553, 557, 556), (556, 557, 555, 554), (554, 555, 551, 550), (557, 553, 551, 555), (558, 559, 561, 560), (560, 561, 563, 562), (562, 563, 565, 564), (564, 565, 567, 566), (566, 567, 569, 568), (568, 569, 571, 570), (570, 571, 573, 572), (572, 573, 575, 574), (574, 575, 577, 576), (576, 577, 579, 578), (578, 579, 581, 580), (580, 581, 583, 582), (582, 583, 585, 584), (561, 559, 587, 585, 583, 581, 579, 577, 575, 573, 571, 569, 567, 565, 563), (584, 585, 587, 586), (586, 587, 559, 558), (558, 560, 562, 564, 566, 568, 570, 572, 574, 576, 578, 580, 582, 584, 586), (588, 589, 591, 590), (590, 591, 593, 592), (592, 593, 595, 594), (594, 595, 597, 596), (596, 597, 599, 598), (598, 599, 601, 600), (600, 601, 603, 602), (602, 603, 605, 604), (604, 605, 607, 606), (606, 607, 609, 608), (608, 609, 611, 610), (610, 611, 613, 612), (612, 613, 615, 614), (591, 589, 617, 615, 613, 611, 609, 607, 605, 603, 601, 599, 597, 595, 593), (614, 615, 617, 616), (616, 617, 589, 588), (588, 590, 592, 594, 596, 598, 600, 602, 604, 606, 608, 610, 612, 614, 616), (618, 619, 621, 620), (620, 621, 623, 622), (622, 623, 625, 624), (624, 625, 627, 626), (626, 627, 629, 628), (628, 629, 631, 630), (630, 631, 633, 632), (632, 633, 635, 634), (634, 635, 637, 636), (636, 637, 639, 638), (638, 639, 641, 640), (640, 641, 643, 642), (642, 643, 645, 644), (621, 619, 647, 645, 643, 641, 639, 637, 635, 633, 631, 629, 627, 625, 623), (644, 645, 647, 646), (646, 647, 619, 618), (618, 620, 622, 624, 626, 628, 630, 632, 634, 636, 638, 640, 642, 644, 646), (648, 649, 651, 650), (650, 651, 653, 652), (652, 653, 655, 654), (654, 655, 657, 656), (656, 657, 659, 658), (658, 659, 661, 660), (660, 661, 663, 662), (662, 663, 665, 664), (664, 665, 667, 666), (666, 667, 669, 668), (668, 669, 671, 670), (670, 671, 673, 672), (672, 673, 675, 674), (651, 649, 677, 675, 673, 671, 669, 667, 665, 663, 661, 659, 657, 655, 653), (674, 675, 677, 676), (676, 677, 649, 648), (648, 650, 652, 654, 656, 658, 660, 662, 664, 666, 668, 670, 672, 674, 676), (678, 679, 681, 680), (680, 681, 683, 682), (682, 683, 685, 684), (684, 685, 687, 686), (686, 687, 689, 688), (688, 689, 691, 690), (690, 691, 693, 692), (692, 693, 695, 694), (694, 695, 697, 696), (696, 697, 699, 698), (698, 699, 701, 700), (700, 701, 703, 702), (702, 703, 705, 704), (681, 679, 707, 705, 703, 701, 699, 697, 695, 693, 691, 689, 687, 685, 683), (704, 705, 707, 706), (706, 707, 679, 678), (678, 680, 682, 684, 686, 688, 690, 692, 694, 696, 698, 700, 702, 704, 706), (88, 722, 708, 60), (86, 721, 722, 88), (84, 720, 721, 86), (82, 719, 720, 84), (80, 718, 719, 82), (78, 717, 718, 80), (76, 716, 717, 78), (74, 715, 716, 76), (72, 714, 715, 74), (70, 713, 714, 72), (68, 712, 713, 70), (66, 711, 712, 68), (64, 710, 711, 66), (62, 709, 710, 64), (60, 708, 709, 62), (722, 737, 723, 708), (721, 736, 737, 722), (720, 735, 736, 721), (719, 734, 735, 720), (718, 733, 734, 719), (717, 732, 733, 718), (716, 731, 732, 717), (715, 730, 731, 716), (714, 729, 730, 715), (713, 728, 729, 714), (712, 727, 728, 713), (711, 726, 727, 712), (710, 725, 726, 711), (709, 724, 725, 710), (708, 723, 724, 709), (58, 752, 738, 30), (56, 751, 752, 58), (54, 750, 751, 56), (52, 749, 750, 54), (50, 748, 749, 52), (48, 747, 748, 50), (46, 746, 747, 48), (44, 745, 746, 46), (42, 744, 745, 44), (40, 743, 744, 42), (38, 742, 743, 40), (36, 741, 742, 38), (34, 740, 741, 36), (32, 739, 740, 34), (30, 738, 739, 32), (752, 767, 753, 738), (751, 766, 767, 752), (750, 765, 766, 751), (749, 764, 765, 750), (748, 763, 764, 749), (747, 762, 763, 748), (746, 761, 762, 747), (745, 760, 761, 746), (744, 759, 760, 745), (743, 758, 759, 744), (742, 757, 758, 743), (741, 756, 757, 742), (740, 755, 756, 741), (739, 754, 755, 740), (738, 753, 754, 739), (148, 782, 768, 120), (146, 781, 782, 148), (144, 780, 781, 146), (142, 779, 780, 144), (140, 778, 779, 142), (138, 777, 778, 140), (136, 776, 777, 138), (134, 775, 776, 136), (132, 774, 775, 134), (130, 773, 774, 132), (128, 772, 773, 130), (126, 771, 772, 128), (124, 770, 771, 126), (122, 769, 770, 124), (120, 768, 769, 122), (782, 797, 783, 768), (781, 796, 797, 782), (780, 795, 796, 781), (779, 794, 795, 780), (778, 793, 794, 779), (777, 792, 793, 778), (776, 791, 792, 777), (775, 790, 791, 776), (774, 789, 790, 775), (773, 788, 789, 774), (772, 787, 788, 773), (771, 786, 787, 772), (770, 785, 786, 771), (769, 784, 785, 770), (768, 783, 784, 769), (118, 812, 798, 90), (116, 811, 812, 118), (114, 810, 811, 116), (112, 809, 810, 114), (110, 808, 809, 112), (108, 807, 808, 110), (106, 806, 807, 108), (104, 805, 806, 106), (102, 804, 805, 104), (100, 803, 804, 102), (98, 802, 803, 100), (96, 801, 802, 98), (94, 800, 801, 96), (92, 799, 800, 94), (90, 798, 799, 92), (812, 827, 813, 798), (811, 826, 827, 812), (810, 825, 826, 811), (809, 824, 825, 810), (808, 823, 824, 809), (807, 822, 823, 808), (806, 821, 822, 807), (805, 820, 821, 806), (804, 819, 820, 805), (803, 818, 819, 804), (802, 817, 818, 803), (801, 816, 817, 802), (800, 815, 816, 801), (799, 814, 815, 800), (798, 813, 814, 799)])
me_cylinder_138.polygons.foreach_set('use_smooth', [1, 1, 1, 1, 1, 1, 1, 1, 1, 1, 1, 1, 1, 0, 1, 1, 0, 1, 1, 1, 1, 1, 1, 1, 1, 1, 1, 1, 1, 1, 0, 1, 1, 1, 1, 1, 1, 1, 1, 1, 1, 1, 1, 1, 1, 1, 1, 0, 1, 1, 1, 1, 1, 1, 1, 1, 1, 1, 1, 1, 1, 1, 1, 1, 0, 1, 1, 1, 1, 1, 1, 1, 1, 1, 1, 1, 1, 1, 1, 1, 1, 0, 1, 1, 1, 0, 0, 0, 0, 0, 0, 0, 0, 0, 0, 0, 0, 0, 0, 0, 0, 0, 0, 0, 0, 0, 0, 0, 0, 0, 0, 0, 0, 0, 0, 0, 0, 0, 0, 0, 0, 0, 0, 0, 0, 0, 0, 0, 0, 0, 0, 0, 0, 0, 0, 0, 0, 0, 0, 0, 0, 0, 0, 0, 0, 0, 0, 0, 0, 0, 0, 0, 0, 0, 0, 0, 0, 0, 0, 0, 0, 0, 0, 0, 0, 1, 1, 1, 1, 1, 1, 1, 1, 1, 1, 1, 1, 1, 0, 1, 1, 0, 0, 0, 0, 0, 0, 0, 0, 0, 0, 0, 0, 0, 0, 0, 0, 0, 0, 0, 0, 0, 0, 0, 0, 0, 0, 0, 0, 0, 0, 0, 1, 1, 1, 1, 1, 1, 1, 1, 1, 1, 1, 1, 1, 0, 1, 1, 0, 1, 1, 1, 1, 1, 1, 1, 1, 1, 1, 1, 1, 1, 0, 1, 1, 0, 1, 1, 1, 1, 1, 1, 1, 1, 1, 1, 1, 1, 1, 0, 1, 1, 0, 0, 0, 0, 0, 0, 0, 0, 0, 0, 0, 0, 0, 0, 0, 0, 0, 0, 0, 0, 0, 0, 0, 0, 0, 0, 0, 0, 0, 0, 0, 0, 0, 0, 0, 0, 0, 0, 0, 0, 0, 0, 0, 0, 0, 0, 0, 0, 0, 0, 0, 0, 0, 0, 0, 0, 0, 0, 0, 0, 0, 0, 0, 0, 0, 0, 0, 0, 0, 0, 0, 1, 1, 1, 1, 1, 1, 1, 1, 1, 1, 1, 1, 1, 0, 1, 1, 0, 1, 1, 1, 1, 1, 1, 1, 1, 1, 1, 1, 1, 1, 0, 1, 1, 0, 1, 1, 1, 1, 1, 1, 1, 1, 1, 1, 1, 1, 1, 0, 1, 1, 0, 1, 1, 1, 1, 1, 1, 1, 1, 1, 1, 1, 1, 1, 0, 1, 1, 0, 1, 1, 1, 1, 1, 1, 1, 1, 1, 1, 1, 1, 1, 0, 1, 1, 0, 1, 1, 1, 1, 1, 1, 1, 1, 1, 1, 1, 1, 1, 1, 1, 1, 1, 1, 1, 1, 1, 1, 1, 1, 1, 1, 1, 1, 1, 1, 1, 1, 1, 1, 1, 1, 1, 1, 1, 1, 1, 1, 1, 1, 1, 1, 1, 1, 1, 1, 1, 1, 1, 1, 1, 1, 1, 1, 1, 1, 1, 1, 1, 1, 1, 1, 1, 1, 1, 1, 1, 1, 1, 1, 1, 1, 1, 1, 1, 1, 1, 1, 1, 1, 1, 1, 1, 1, 1, 1, 1, 1, 1, 1, 1, 1, 1, 1, 1, 1, 1, 1, 1, 1, 1, 1, 1, 1, 1, 1, 1, 1, 1, 1, 1, 1, 1, 1, 1, 1])
_uv = me_cylinder_138.uv_layers.new(name='UVMap')
_uv.uv.foreach_set('vector', [0.3203, 0.8117, 0.434, 0.8117, 0.434, 0.9253, 0.3203, 0.9253, 0.3203, 0.8117, 0.434, 0.8117, 0.434, 0.9253, 0.3203, 0.9253, 0.3203, 0.8117, 0.434, 0.8117, 0.434, 0.9253, 0.3203, 0.9253, 0.3203, 0.8117, 0.434, 0.8117, 0.434, 0.9253, 0.3203, 0.9253, 0.3203, 0.8117, 0.434, 0.8117, 0.434, 0.9253, 0.3203, 0.9253, 0.3203, 0.8117, 0.434, 0.8117, 0.434, 0.9253, 0.3203, 0.9253, 0.3203, 0.8117, 0.434, 0.8117, 0.434, 0.9253, 0.3203, 0.9253, 0.3203, 0.8117, 0.434, 0.8117, 0.434, 0.9253, 0.3203, 0.9253, 0.3203, 0.8117, 0.434, 0.8117, 0.434, 0.9253, 0.3203, 0.9253, 0.3203, 0.8117, 0.434, 0.8117, 0.434, 0.9253, 0.3203, 0.9253, 0.3203, 0.8117, 0.434, 0.8117, 0.434, 0.9253, 0.3203, 0.9253, 0.3203, 0.8117, 0.434, 0.8117, 0.434, 0.9253, 0.3203, 0.9253, 0.3203, 0.8117, 0.434, 0.8117, 0.434, 0.9253, 0.3203, 0.9253, 0.352, 0.686, 0.3751, 0.681, 0.3942, 0.6672, 0.406, 0.6467, 0.4085, 0.6232, 0.4012, 0.6007, 0.3854, 0.5832, 0.3638, 0.5736, 0.3401, 0.5736, 0.3186, 0.5832, 0.3028, 0.6007, 0.2955, 0.6232, 0.2979, 0.6467, 0.3097, 0.6672, 0.3288, 0.681, 0.3203, 0.8117, 0.434, 0.8117, 0.434, 0.9253, 0.3203, 0.9253, 0.3203, 0.8117, 0.434, 0.8117, 0.434, 0.9253, 0.3203, 0.9253, 0.352, 0.686, 0.3751, 0.681, 0.3942, 0.6672, 0.406, 0.6467, 0.4085, 0.6232, 0.4012, 0.6007, 0.3854, 0.5832, 0.3638, 0.5736, 0.3401, 0.5736, 0.3186, 0.5832, 0.3028, 0.6007, 0.2955, 0.6232, 0.2979, 0.6467, 0.3097, 0.6672, 0.3288, 0.681, 0.4298, 0.8117, 0.434, 0.8117, 0.434, 0.9253, 0.4298, 0.9253, 0.4298, 0.8117, 0.434, 0.8117, 0.434, 0.9253, 0.4298, 0.9253, 0.4298, 0.8117, 0.434, 0.8117, 0.434, 0.9253, 0.4298, 0.9253, 0.4298, 0.8117, 0.434, 0.8117, 0.434, 0.9253, 0.4298, 0.9253, 0.4298, 0.8117, 0.434, 0.8117, 0.434, 0.9253, 0.4298, 0.9253, 0.4298, 0.8117, 0.434, 0.8117, 0.434, 0.9253, 0.4298, 0.9253, 0.4298, 0.8117, 0.434, 0.8117, 0.434, 0.9253, 0.4298, 0.9253, 0.4298, 0.8117, 0.434, 0.8117, 0.434, 0.9253, 0.4298, 0.9253, 0.4298, 0.8117, 0.434, 0.8117, 0.434, 0.9253, 0.4298, 0.9253, 0.4298, 0.8117, 0.434, 0.8117, 0.434, 0.9253, 0.4298, 0.9253, 0.4298, 0.8117, 0.434, 0.8117, 0.434, 0.9253, 0.4298, 0.9253, 0.4298, 0.8117, 0.434, 0.8117, 0.434, 0.9253, 0.4298, 0.9253, 0.4298, 0.8117, 0.434, 0.8117, 0.434, 0.9253, 0.4298, 0.9253, 0.352, 0.686, 0.3751, 0.681, 0.3942, 0.6672, 0.406, 0.6467, 0.4085, 0.6232, 0.4012, 0.6007, 0.3854, 0.5832, 0.3638, 0.5736, 0.3401, 0.5736, 0.3186, 0.5832, 0.3028, 0.6007, 0.2955, 0.6232, 0.2979, 0.6467, 0.3097, 0.6672, 0.3288, 0.681, 0.4298, 0.8117, 0.434, 0.8117, 0.434, 0.9253, 0.4298, 0.9253, 0.4298, 0.8117, 0.434, 0.8117, 0.434, 0.9253, 0.4298, 0.9253, 0.352, 0.686, 0.3751, 0.681, 0.3942, 0.6672, 0.406, 0.6467, 0.4085, 0.6232, 0.4012, 0.6007, 0.3854, 0.5832, 0.3638, 0.5736, 0.3401, 0.5736, 0.3186, 0.5832, 0.3028, 0.6007, 0.2955, 0.6232, 0.2979, 0.6467, 0.3097, 0.6672, 0.3288, 0.681, 0.4314, 0.8117, 0.434, 0.8117, 0.434, 0.9253, 0.4314, 0.9253, 0.4314, 0.8117, 0.434, 0.8117, 0.434, 0.9253, 0.4314, 0.9253, 0.4314, 0.8117, 0.434, 0.8117, 0.434, 0.9253, 0.4314, 0.9253, 0.4314, 0.8117, 0.434, 0.8117, 0.434, 0.9253, 0.4314, 0.9253, 0.4314, 0.8117, 0.434, 0.8117, 0.434, 0.9253, 0.4314, 0.9253, 0.4314, 0.8117, 0.434, 0.8117, 0.434, 0.9253, 0.4314, 0.9253, 0.4314, 0.8117, 0.434, 0.8117, 0.434, 0.9253, 0.4314, 0.9253, 0.4314, 0.8117, 0.434, 0.8117, 0.434, 0.9253, 0.4314, 0.9253, 0.4314, 0.8117, 0.434, 0.8117, 0.434, 0.9253, 0.4314, 0.9253, 0.4314, 0.8117, 0.434, 0.8117, 0.434, 0.9253, 0.4314, 0.9253, 0.4314, 0.8117, 0.434, 0.8117, 0.434, 0.9253, 0.4314, 0.9253, 0.4314, 0.8117, 0.434, 0.8117, 0.434, 0.9253, 0.4314, 0.9253, 0.4314, 0.8117, 0.434, 0.8117, 0.434, 0.9253, 0.4314, 0.9253, 0.352, 0.686, 0.3751, 0.681, 0.3942, 0.6672, 0.406, 0.6467, 0.4085, 0.6232, 0.4012, 0.6007, 0.3854, 0.5832, 0.3638, 0.5736, 0.3401, 0.5736, 0.3186, 0.5832, 0.3028, 0.6007, 0.2955, 0.6232, 0.2979, 0.6467, 0.3097, 0.6672, 0.3288, 0.681, 0.4314, 0.8117, 0.434, 0.8117, 0.434, 0.9253, 0.4314, 0.9253, 0.4314, 0.8117, 0.434, 0.8117, 0.434, 0.9253, 0.4314, 0.9253, 0.352, 0.686, 0.3751, 0.681, 0.3942, 0.6672, 0.406, 0.6467, 0.4085, 0.6232, 0.4012, 0.6007, 0.3854, 0.5832, 0.3638, 0.5736, 0.3401, 0.5736, 0.3186, 0.5832, 0.3028, 0.6007, 0.2955, 0.6232, 0.2979, 0.6467, 0.3097, 0.6672, 0.3288, 0.681, 0.4312, 0.8117, 0.434, 0.8117, 0.434, 0.9253, 0.4312, 0.9253, 0.4312, 0.8117, 0.434, 0.8117, 0.434, 0.9253, 0.4312, 0.9253, 0.4312, 0.8117, 0.434, 0.8117, 0.434, 0.9253, 0.4312, 0.9253, 0.4312, 0.8117, 0.434, 0.8117, 0.434, 0.9253, 0.4312, 0.9253, 0.4312, 0.8117, 0.434, 0.8117, 0.434, 0.9253, 0.4312, 0.9253, 0.4312, 0.8117, 0.434, 0.8117, 0.434, 0.9253, 0.4312, 0.9253, 0.4312, 0.8117, 0.434, 0.8117, 0.434, 0.9253, 0.4312, 0.9253, 0.4312, 0.8117, 0.434, 0.8117, 0.434, 0.9253, 0.4312, 0.9253, 0.4312, 0.8117, 0.434, 0.8117, 0.434, 0.9253, 0.4312, 0.9253, 0.4312, 0.8117, 0.434, 0.8117, 0.434, 0.9253, 0.4312, 0.9253, 0.4312, 0.8117, 0.434, 0.8117, 0.434, 0.9253, 0.4312, 0.9253, 0.4312, 0.8117, 0.434, 0.8117, 0.434, 0.9253, 0.4312, 0.9253, 0.4312, 0.8117, 0.434, 0.8117, 0.434, 0.9253, 0.4312, 0.9253, 0.352, 0.686, 0.3751, 0.681, 0.3942, 0.6672, 0.406, 0.6467, 0.4085, 0.6232, 0.4012, 0.6007, 0.3854, 0.5832, 0.3638, 0.5736, 0.3401, 0.5736, 0.3186, 0.5832, 0.3028, 0.6007, 0.2955, 0.6232, 0.2979, 0.6467, 0.3097, 0.6672, 0.3288, 0.681, 0.4312, 0.8117, 0.434, 0.8117, 0.434, 0.9253, 0.4312, 0.9253, 0.4312, 0.8117, 0.434, 0.8117, 0.434, 0.9253, 0.4312, 0.9253, 0.352, 0.686, 0.3751, 0.681, 0.3942, 0.6672, 0.406, 0.6467, 0.4085, 0.6232, 0.4012, 0.6007, 0.3854, 0.5832, 0.3638, 0.5736, 0.3401, 0.5736, 0.3186, 0.5832, 0.3028, 0.6007, 0.2955, 0.6232, 0.2979, 0.6467, 0.3097, 0.6672, 0.3288, 0.681, 0.4301, 0.8117, 0.434, 0.8117, 0.434, 0.9253, 0.4301, 0.9253, 0.4301, 0.8117, 0.434, 0.8117, 0.434, 0.9253, 0.4301, 0.9253, 0.4301, 0.8117, 0.434, 0.8117, 0.434, 0.9253, 0.4301, 0.9253, 0.4301, 0.8117, 0.434, 0.8117, 0.434, 0.9253, 0.4301, 0.9253, 0.4301, 0.8117, 0.434, 0.8117, 0.434, 0.9253, 0.4301, 0.9253, 0.4301, 0.8117, 0.434, 0.8117, 0.434, 0.9253, 0.4301, 0.9253, 0.4301, 0.8117, 0.434, 0.8117, 0.434, 0.9253, 0.4301, 0.9253, 0.4301, 0.8117, 0.434, 0.8117, 0.434, 0.9253, 0.4301, 0.9253, 0.4301, 0.8117, 0.434, 0.8117, 0.434, 0.9253, 0.4301, 0.9253, 0.4301, 0.8117, 0.434, 0.8117, 0.434, 0.9253, 0.4301, 0.9253, 0.4301, 0.8117, 0.434, 0.8117, 0.434, 0.9253, 0.4301, 0.9253, 0.4301, 0.8117, 0.434, 0.8117, 0.434, 0.9253, 0.4301, 0.9253, 0.4301, 0.8117, 0.434, 0.8117, 0.434, 0.9253, 0.4301, 0.9253, 0.352, 0.686, 0.3751, 0.681, 0.3942, 0.6672, 0.406, 0.6467, 0.4085, 0.6232, 0.4012, 0.6007, 0.3854, 0.5832, 0.3638, 0.5736, 0.3401, 0.5736, 0.3186, 0.5832, 0.3028, 0.6007, 0.2955, 0.6232, 0.2979, 0.6467, 0.3097, 0.6672, 0.3288, 0.681, 0.4301, 0.8117, 0.434, 0.8117, 0.434, 0.9253, 0.4301, 0.9253, 0.4301, 0.8117, 0.434, 0.8117, 0.434, 0.9253, 0.4301, 0.9253, 0.352, 0.686, 0.3751, 0.681, 0.3942, 0.6672, 0.406, 0.6467, 0.4085, 0.6232, 0.4012, 0.6007, 0.3854, 0.5832, 0.3638, 0.5736, 0.3401, 0.5736, 0.3186, 0.5832, 0.3028, 0.6007, 0.2955, 0.6232, 0.2979, 0.6467, 0.3097, 0.6672, 0.3288, 0.681, 0.8131, 0.2972, 0.9409, 0.2972, 0.9409, 0.425, 0.8131, 0.425, 0.8131, 0.2972, 0.9409, 0.2972, 0.9409, 0.425, 0.8131, 0.425, 0.8131, 0.2972, 0.9409, 0.2972, 0.9409, 0.425, 0.8131, 0.425, 0.8131, 0.2972, 0.9409, 0.2972, 0.9409, 0.425, 0.8131, 0.425, 0.8131, 0.2972, 0.9409, 0.2972, 0.9409, 0.425, 0.8131, 0.425, 0.8131, 0.2972, 0.9409, 0.2972, 0.9409, 0.425, 0.8131, 0.425, 0.8131, 0.2972, 0.9409, 0.2972, 0.9409, 0.425, 0.8131, 0.425, 0.8131, 0.2972, 0.9409, 0.2972, 0.9409, 0.425, 0.8131, 0.425, 0.8131, 0.2972, 0.9409, 0.2972, 0.9409, 0.425, 0.8131, 0.425, 0.8131, 0.2972, 0.9409, 0.2972, 0.9409, 0.425, 0.8131, 0.425, 0.8131, 0.2972, 0.9409, 0.2972, 0.9409, 0.425, 0.8131, 0.425, 0.8131, 0.2972, 0.9409, 0.2972, 0.9409, 0.425, 0.8131, 0.425, 0.8131, 0.2972, 0.9409, 0.2972, 0.9409, 0.425, 0.8131, 0.425, 0.8131, 0.2972, 0.9409, 0.2972, 0.9409, 0.425, 0.8131, 0.425, 0.8131, 0.2972, 0.9409, 0.2972, 0.9409, 0.425, 0.8131, 0.425, 0.8131, 0.2972, 0.9409, 0.2972, 0.9409, 0.425, 0.8131, 0.425, 0.8131, 0.2972, 0.9409, 0.2972, 0.9409, 0.425, 0.8131, 0.425, 0.8131, 0.2972, 0.9409, 0.2972, 0.9409, 0.425, 0.8131, 0.425, 0.8131, 0.2972, 0.9409, 0.2972, 0.9409, 0.425, 0.8131, 0.425, 0.8131, 0.2972, 0.9409, 0.2972, 0.9409, 0.425, 0.8131, 0.425, 0.8131, 0.2972, 0.9409, 0.2972, 0.9409, 0.425, 0.8131, 0.425, 0.8131, 0.2972, 0.9409, 0.2972, 0.9409, 0.425, 0.8131, 0.425, 0.8131, 0.2972, 0.9409, 0.2972, 0.9409, 0.425, 0.8131, 0.425, 0.8131, 0.2972, 0.9409, 0.2972, 0.9409, 0.425, 0.8131, 0.425, 0.8131, 0.2972, 0.9409, 0.2972, 0.9409, 0.425, 0.8131, 0.425, 0.8131, 0.2972, 0.9409, 0.2972, 0.9409, 0.425, 0.8131, 0.425, 0.8131, 0.2972, 0.9409, 0.2972, 0.9409, 0.425, 0.8131, 0.425, 0.8131, 0.2972, 0.9409, 0.2972, 0.9409, 0.425, 0.8131, 0.425, 0.8131, 0.2972, 0.9409, 0.2972, 0.9409, 0.425, 0.8131, 0.425, 0.8131, 0.2972, 0.9409, 0.2972, 0.9409, 0.425, 0.8131, 0.425, 0.8131, 0.2972, 0.9409, 0.2972, 0.9409, 0.425, 0.8131, 0.425, 0.8131, 0.2972, 0.9409, 0.2972, 0.9409, 0.425, 0.8131, 0.425, 0.8131, 0.2972, 0.9409, 0.2972, 0.9409, 0.425, 0.8131, 0.425, 0.8131, 0.2972, 0.9409, 0.2972, 0.9409, 0.425, 0.8131, 0.425, 0.8131, 0.2972, 0.9409, 0.2972, 0.9409, 0.425, 0.8131, 0.425, 0.8131, 0.2972, 0.9409, 0.2972, 0.9409, 0.425, 0.8131, 0.425, 0.8131, 0.2972, 0.9409, 0.2972, 0.9409, 0.425, 0.8131, 0.425, 0.8131, 0.2972, 0.9409, 0.2972, 0.9409, 0.425, 0.8131, 0.425, 0.8131, 0.2972, 0.9409, 0.2972, 0.9409, 0.425, 0.8131, 0.425, 0.8131, 0.2972, 0.9409, 0.2972, 0.9409, 0.425, 0.8131, 0.425, 0.8131, 0.2972, 0.9409, 0.2972, 0.9409, 0.425, 0.8131, 0.425, 0.8131, 0.2972, 0.9409, 0.2972, 0.9409, 0.425, 0.8131, 0.425, 0.8131, 0.2972, 0.9409, 0.2972, 0.9409, 0.425, 0.8131, 0.425, 0.8131, 0.2972, 0.9409, 0.2972, 0.9409, 0.425, 0.8131, 0.425, 0.8131, 0.2972, 0.9409, 0.2972, 0.9409, 0.425, 0.8131, 0.425, 0.8131, 0.2972, 0.9409, 0.2972, 0.9409, 0.425, 0.8131, 0.425, 0.8131, 0.2972, 0.9409, 0.2972, 0.9409, 0.425, 0.8131, 0.425, 0.8131, 0.2972, 0.9409, 0.2972, 0.9409, 0.425, 0.8131, 0.425, 0.8131, 0.2972, 0.9409, 0.2972, 0.9409, 0.425, 0.8131, 0.425, 0.8131, 0.2972, 0.9409, 0.2972, 0.9409, 0.425, 0.8131, 0.425, 0.8131, 0.2972, 0.9409, 0.2972, 0.9409, 0.425, 0.8131, 0.425, 0.8131, 0.2972, 0.9409, 0.2972, 0.9409, 0.425, 0.8131, 0.425, 0.8131, 0.2972, 0.9409, 0.2972, 0.9409, 0.425, 0.8131, 0.425, 0.8131, 0.2972, 0.9409, 0.2972, 0.9409, 0.425, 0.8131, 0.425, 0.8131, 0.2972, 0.9409, 0.2972, 0.9409, 0.425, 0.8131, 0.425, 0.8131, 0.2972, 0.9409, 0.2972, 0.9409, 0.425, 0.8131, 0.425, 0.8131, 0.2972, 0.9409, 0.2972, 0.9409, 0.425, 0.8131, 0.425, 0.8131, 0.2972, 0.9409, 0.2972, 0.9409, 0.425, 0.8131, 0.425, 0.8131, 0.2972, 0.9409, 0.2972, 0.9409, 0.425, 0.8131, 0.425, 0.8131, 0.2972, 0.9409, 0.2972, 0.9409, 0.425, 0.8131, 0.425, 0.8131, 0.2972, 0.9409, 0.2972, 0.9409, 0.425, 0.8131, 0.425, 0.8131, 0.2972, 0.9409, 0.2972, 0.9409, 0.425, 0.8131, 0.425, 0.8131, 0.2972, 0.9409, 0.2972, 0.9409, 0.425, 0.8131, 0.425, 0.8131, 0.2972, 0.9409, 0.2972, 0.9409, 0.425, 0.8131, 0.425, 0.8131, 0.2972, 0.9409, 0.2972, 0.9409, 0.425, 0.8131, 0.425, 0.8131, 0.2972, 0.9409, 0.2972, 0.9409, 0.425, 0.8131, 0.425, 0.8131, 0.2972, 0.9409, 0.2972, 0.9409, 0.425, 0.8131, 0.425, 0.8131, 0.2972, 0.9409, 0.2972, 0.9409, 0.425, 0.8131, 0.425, 0.8131, 0.2972, 0.9409, 0.2972, 0.9409, 0.425, 0.8131, 0.425, 0.8131, 0.2972, 0.9409, 0.2972, 0.9409, 0.425, 0.8131, 0.425, 0.8131, 0.2972, 0.9409, 0.2972, 0.9409, 0.425, 0.8131, 0.425, 0.8131, 0.2972, 0.9409, 0.2972, 0.9409, 0.425, 0.8131, 0.425, 0.8131, 0.2972, 0.9409, 0.2972, 0.9409, 0.425, 0.8131, 0.425, 0.8131, 0.2972, 0.9409, 0.2972, 0.9409, 0.425, 0.8131, 0.425, 0.8131, 0.2972, 0.9409, 0.2972, 0.9409, 0.425, 0.8131, 0.425, 0.8131, 0.2972, 0.9409, 0.2972, 0.9409, 0.425, 0.8131, 0.425, 0.8131, 0.2972, 0.9409, 0.2972, 0.9409, 0.425, 0.8131, 0.425, 0.8131, 0.2972, 0.9409, 0.2972, 0.9409, 0.425, 0.8131, 0.425, 0.8131, 0.2972, 0.9409, 0.2972, 0.9409, 0.425, 0.8131, 0.425, 0.8131, 0.2972, 0.9409, 0.2972, 0.9409, 0.425, 0.8131, 0.425, 0.3203, 0.8117, 0.434, 0.8117, 0.434, 0.9253, 0.3203, 0.9253, 0.3203, 0.8117, 0.434, 0.8117, 0.434, 0.9253, 0.3203, 0.9253, 0.3203, 0.8117, 0.434, 0.8117, 0.434, 0.9253, 0.3203, 0.9253, 0.3203, 0.8117, 0.434, 0.8117, 0.434, 0.9253, 0.3203, 0.9253, 0.3203, 0.8117, 0.434, 0.8117, 0.434, 0.9253, 0.3203, 0.9253, 0.3203, 0.8117, 0.434, 0.8117, 0.434, 0.9253, 0.3203, 0.9253, 0.3203, 0.8117, 0.434, 0.8117, 0.434, 0.9253, 0.3203, 0.9253, 0.3203, 0.8117, 0.434, 0.8117, 0.434, 0.9253, 0.3203, 0.9253, 0.3203, 0.8117, 0.434, 0.8117, 0.434, 0.9253, 0.3203, 0.9253, 0.3203, 0.8117, 0.434, 0.8117, 0.434, 0.9253, 0.3203, 0.9253, 0.3203, 0.8117, 0.434, 0.8117, 0.434, 0.9253, 0.3203, 0.9253, 0.3203, 0.8117, 0.434, 0.8117, 0.434, 0.9253, 0.3203, 0.9253, 0.3203, 0.8117, 0.434, 0.8117, 0.434, 0.9253, 0.3203, 0.9253, 0.352, 0.686, 0.3751, 0.681, 0.3942, 0.6672, 0.406, 0.6467, 0.4085, 0.6232, 0.4012, 0.6007, 0.3854, 0.5832, 0.3638, 0.5736, 0.3401, 0.5736, 0.3186, 0.5832, 0.3028, 0.6007, 0.2955, 0.6232, 0.2979, 0.6467, 0.3097, 0.6672, 0.3288, 0.681, 0.3203, 0.8117, 0.434, 0.8117, 0.434, 0.9253, 0.3203, 0.9253, 0.3203, 0.8117, 0.434, 0.8117, 0.434, 0.9253, 0.3203, 0.9253, 0.352, 0.686, 0.3751, 0.681, 0.3942, 0.6672, 0.406, 0.6467, 0.4085, 0.6232, 0.4012, 0.6007, 0.3854, 0.5832, 0.3638, 0.5736, 0.3401, 0.5736, 0.3186, 0.5832, 0.3028, 0.6007, 0.2955, 0.6232, 0.2979, 0.6467, 0.3097, 0.6672, 0.3288, 0.681, 0.8131, 0.2972, 0.9409, 0.2972, 0.9409, 0.425, 0.8131, 0.425, 0.8131, 0.2972, 0.9409, 0.2972, 0.9409, 0.425, 0.8131, 0.425, 0.8131, 0.2972, 0.9409, 0.2972, 0.9409, 0.425, 0.8131, 0.425, 0.8131, 0.2972, 0.9409, 0.2972, 0.9409, 0.425, 0.8131, 0.425, 0.8131, 0.2972, 0.9409, 0.2972, 0.9409, 0.425, 0.8131, 0.425, 0.8131, 0.2972, 0.9409, 0.2972, 0.9409, 0.425, 0.8131, 0.425, 0.8131, 0.2972, 0.9409, 0.2972, 0.9409, 0.425, 0.8131, 0.425, 0.8131, 0.2972, 0.9409, 0.2972, 0.9409, 0.425, 0.8131, 0.425, 0.8131, 0.2972, 0.9409, 0.2972, 0.9409, 0.425, 0.8131, 0.425, 0.8131, 0.2972, 0.9409, 0.2972, 0.9409, 0.425, 0.8131, 0.425, 0.8131, 0.2972, 0.9409, 0.2972, 0.9409, 0.425, 0.8131, 0.425, 0.8131, 0.2972, 0.9409, 0.2972, 0.9409, 0.425, 0.8131, 0.425, 0.8131, 0.2972, 0.9409, 0.2972, 0.9409, 0.425, 0.8131, 0.425, 0.8131, 0.2972, 0.9409, 0.2972, 0.9409, 0.425, 0.8131, 0.425, 0.8131, 0.2972, 0.9409, 0.2972, 0.9409, 0.425, 0.8131, 0.425, 0.8131, 0.2972, 0.9409, 0.2972, 0.9409, 0.425, 0.8131, 0.425, 0.8131, 0.2972, 0.9409, 0.2972, 0.9409, 0.425, 0.8131, 0.425, 0.8131, 0.2972, 0.9409, 0.2972, 0.9409, 0.425, 0.8131, 0.425, 0.8131, 0.2972, 0.9409, 0.2972, 0.9409, 0.425, 0.8131, 0.425, 0.8131, 0.2972, 0.9409, 0.2972, 0.9409, 0.425, 0.8131, 0.425, 0.8131, 0.2972, 0.9409, 0.2972, 0.9409, 0.425, 0.8131, 0.425, 0.8131, 0.2972, 0.9409, 0.2972, 0.9409, 0.425, 0.8131, 0.425, 0.8131, 0.2972, 0.9409, 0.2972, 0.9409, 0.425, 0.8131, 0.425, 0.8131, 0.2972, 0.9409, 0.2972, 0.9409, 0.425, 0.8131, 0.425, 0.8131, 0.2972, 0.9409, 0.2972, 0.9409, 0.425, 0.8131, 0.425, 0.8131, 0.2972, 0.9409, 0.2972, 0.9409, 0.425, 0.8131, 0.425, 0.8131, 0.2972, 0.9409, 0.2972, 0.9409, 0.425, 0.8131, 0.425, 0.8131, 0.2972, 0.9409, 0.2972, 0.9409, 0.425, 0.8131, 0.425, 0.8131, 0.2972, 0.9409, 0.2972, 0.9409, 0.425, 0.8131, 0.425, 0.8131, 0.2972, 0.9409, 0.2972, 0.9409, 0.425, 0.8131, 0.425, 0.3203, 0.8117, 0.434, 0.8117, 0.434, 0.9253, 0.3203, 0.9253, 0.3203, 0.8117, 0.434, 0.8117, 0.434, 0.9253, 0.3203, 0.9253, 0.3203, 0.8117, 0.434, 0.8117, 0.434, 0.9253, 0.3203, 0.9253, 0.3203, 0.8117, 0.434, 0.8117, 0.434, 0.9253, 0.3203, 0.9253, 0.3203, 0.8117, 0.434, 0.8117, 0.434, 0.9253, 0.3203, 0.9253, 0.3203, 0.8117, 0.434, 0.8117, 0.434, 0.9253, 0.3203, 0.9253, 0.3203, 0.8117, 0.434, 0.8117, 0.434, 0.9253, 0.3203, 0.9253, 0.3203, 0.8117, 0.434, 0.8117, 0.434, 0.9253, 0.3203, 0.9253, 0.3203, 0.8117, 0.434, 0.8117, 0.434, 0.9253, 0.3203, 0.9253, 0.3203, 0.8117, 0.434, 0.8117, 0.434, 0.9253, 0.3203, 0.9253, 0.3203, 0.8117, 0.434, 0.8117, 0.434, 0.9253, 0.3203, 0.9253, 0.3203, 0.8117, 0.434, 0.8117, 0.434, 0.9253, 0.3203, 0.9253, 0.3203, 0.8117, 0.434, 0.8117, 0.434, 0.9253, 0.3203, 0.9253, 0.352, 0.686, 0.3751, 0.681, 0.3942, 0.6672, 0.406, 0.6467, 0.4085, 0.6232, 0.4012, 0.6007, 0.3854, 0.5832, 0.3638, 0.5736, 0.3401, 0.5736, 0.3186, 0.5832, 0.3028, 0.6007, 0.2955, 0.6232, 0.2979, 0.6467, 0.3097, 0.6672, 0.3288, 0.681, 0.3203, 0.8117, 0.434, 0.8117, 0.434, 0.9253, 0.3203, 0.9253, 0.3203, 0.8117, 0.434, 0.8117, 0.434, 0.9253, 0.3203, 0.9253, 0.352, 0.686, 0.3751, 0.681, 0.3942, 0.6672, 0.406, 0.6467, 0.4085, 0.6232, 0.4012, 0.6007, 0.3854, 0.5832, 0.3638, 0.5736, 0.3401, 0.5736, 0.3186, 0.5832, 0.3028, 0.6007, 0.2955, 0.6232, 0.2979, 0.6467, 0.3097, 0.6672, 0.3288, 0.681, 0.3203, 0.8117, 0.434, 0.8117, 0.434, 0.9253, 0.3203, 0.9253, 0.3203, 0.8117, 0.434, 0.8117, 0.434, 0.9253, 0.3203, 0.9253, 0.3203, 0.8117, 0.434, 0.8117, 0.434, 0.9253, 0.3203, 0.9253, 0.3203, 0.8117, 0.434, 0.8117, 0.434, 0.9253, 0.3203, 0.9253, 0.3203, 0.8117, 0.434, 0.8117, 0.434, 0.9253, 0.3203, 0.9253, 0.3203, 0.8117, 0.434, 0.8117, 0.434, 0.9253, 0.3203, 0.9253, 0.3203, 0.8117, 0.434, 0.8117, 0.434, 0.9253, 0.3203, 0.9253, 0.3203, 0.8117, 0.434, 0.8117, 0.434, 0.9253, 0.3203, 0.9253, 0.3203, 0.8117, 0.434, 0.8117, 0.434, 0.9253, 0.3203, 0.9253, 0.3203, 0.8117, 0.434, 0.8117, 0.434, 0.9253, 0.3203, 0.9253, 0.3203, 0.8117, 0.434, 0.8117, 0.434, 0.9253, 0.3203, 0.9253, 0.3203, 0.8117, 0.434, 0.8117, 0.434, 0.9253, 0.3203, 0.9253, 0.3203, 0.8117, 0.434, 0.8117, 0.434, 0.9253, 0.3203, 0.9253, 0.352, 0.686, 0.3751, 0.681, 0.3942, 0.6672, 0.406, 0.6467, 0.4085, 0.6232, 0.4012, 0.6007, 0.3854, 0.5832, 0.3638, 0.5736, 0.3401, 0.5736, 0.3186, 0.5832, 0.3028, 0.6007, 0.2955, 0.6232, 0.2979, 0.6467, 0.3097, 0.6672, 0.3288, 0.681, 0.3203, 0.8117, 0.434, 0.8117, 0.434, 0.9253, 0.3203, 0.9253, 0.3203, 0.8117, 0.434, 0.8117, 0.434, 0.9253, 0.3203, 0.9253, 0.352, 0.686, 0.3751, 0.681, 0.3942, 0.6672, 0.406, 0.6467, 0.4085, 0.6232, 0.4012, 0.6007, 0.3854, 0.5832, 0.3638, 0.5736, 0.3401, 0.5736, 0.3186, 0.5832, 0.3028, 0.6007, 0.2955, 0.6232, 0.2979, 0.6467, 0.3097, 0.6672, 0.3288, 0.681, 0.3203, 0.8117, 0.434, 0.8117, 0.434, 0.9253, 0.3203, 0.9253, 0.3203, 0.8117, 0.434, 0.8117, 0.434, 0.9253, 0.3203, 0.9253, 0.3203, 0.8117, 0.434, 0.8117, 0.434, 0.9253, 0.3203, 0.9253, 0.3203, 0.8117, 0.434, 0.8117, 0.434, 0.9253, 0.3203, 0.9253, 0.3203, 0.8117, 0.434, 0.8117, 0.434, 0.9253, 0.3203, 0.9253, 0.3203, 0.8117, 0.434, 0.8117, 0.434, 0.9253, 0.3203, 0.9253, 0.3203, 0.8117, 0.434, 0.8117, 0.434, 0.9253, 0.3203, 0.9253, 0.3203, 0.8117, 0.434, 0.8117, 0.434, 0.9253, 0.3203, 0.9253, 0.3203, 0.8117, 0.434, 0.8117, 0.434, 0.9253, 0.3203, 0.9253, 0.3203, 0.8117, 0.434, 0.8117, 0.434, 0.9253, 0.3203, 0.9253, 0.3203, 0.8117, 0.434, 0.8117, 0.434, 0.9253, 0.3203, 0.9253, 0.3203, 0.8117, 0.434, 0.8117, 0.434, 0.9253, 0.3203, 0.9253, 0.3203, 0.8117, 0.434, 0.8117, 0.434, 0.9253, 0.3203, 0.9253, 0.352, 0.686, 0.3751, 0.681, 0.3942, 0.6672, 0.406, 0.6467, 0.4085, 0.6232, 0.4012, 0.6007, 0.3854, 0.5832, 0.3638, 0.5736, 0.3401, 0.5736, 0.3186, 0.5832, 0.3028, 0.6007, 0.2955, 0.6232, 0.2979, 0.6467, 0.3097, 0.6672, 0.3288, 0.681, 0.3203, 0.8117, 0.434, 0.8117, 0.434, 0.9253, 0.3203, 0.9253, 0.3203, 0.8117, 0.434, 0.8117, 0.434, 0.9253, 0.3203, 0.9253, 0.352, 0.686, 0.3751, 0.681, 0.3942, 0.6672, 0.406, 0.6467, 0.4085, 0.6232, 0.4012, 0.6007, 0.3854, 0.5832, 0.3638, 0.5736, 0.3401, 0.5736, 0.3186, 0.5832, 0.3028, 0.6007, 0.2955, 0.6232, 0.2979, 0.6467, 0.3097, 0.6672, 0.3288, 0.681, 0.8131, 0.2972, 0.9409, 0.2972, 0.9409, 0.425, 0.8131, 0.425, 0.8131, 0.2972, 0.9409, 0.2972, 0.9409, 0.425, 0.8131, 0.425, 0.8131, 0.2972, 0.9409, 0.2972, 0.9409, 0.425, 0.8131, 0.425, 0.8131, 0.2972, 0.9409, 0.2972, 0.9409, 0.425, 0.8131, 0.425, 0.8131, 0.2972, 0.9409, 0.2972, 0.9409, 0.425, 0.8131, 0.425, 0.8131, 0.2972, 0.9409, 0.2972, 0.9409, 0.425, 0.8131, 0.425, 0.8131, 0.2972, 0.9409, 0.2972, 0.9409, 0.425, 0.8131, 0.425, 0.8131, 0.2972, 0.9409, 0.2972, 0.9409, 0.425, 0.8131, 0.425, 0.8131, 0.2972, 0.9409, 0.2972, 0.9409, 0.425, 0.8131, 0.425, 0.8131, 0.2972, 0.9409, 0.2972, 0.9409, 0.425, 0.8131, 0.425, 0.8131, 0.2972, 0.9409, 0.2972, 0.9409, 0.425, 0.8131, 0.425, 0.8131, 0.2972, 0.9409, 0.2972, 0.9409, 0.425, 0.8131, 0.425, 0.8131, 0.2972, 0.9409, 0.2972, 0.9409, 0.425, 0.8131, 0.425, 0.8131, 0.2972, 0.9409, 0.2972, 0.9409, 0.425, 0.8131, 0.425, 0.8131, 0.2972, 0.9409, 0.2972, 0.9409, 0.425, 0.8131, 0.425, 0.8131, 0.2972, 0.9409, 0.2972, 0.9409, 0.425, 0.8131, 0.425, 0.8131, 0.2972, 0.9409, 0.2972, 0.9409, 0.425, 0.8131, 0.425, 0.8131, 0.2972, 0.9409, 0.2972, 0.9409, 0.425, 0.8131, 0.425, 0.8131, 0.2972, 0.9409, 0.2972, 0.9409, 0.425, 0.8131, 0.425, 0.8131, 0.2972, 0.9409, 0.2972, 0.9409, 0.425, 0.8131, 0.425, 0.8131, 0.2972, 0.9409, 0.2972, 0.9409, 0.425, 0.8131, 0.425, 0.8131, 0.2972, 0.9409, 0.2972, 0.9409, 0.425, 0.8131, 0.425, 0.8131, 0.2972, 0.9409, 0.2972, 0.9409, 0.425, 0.8131, 0.425, 0.8131, 0.2972, 0.9409, 0.2972, 0.9409, 0.425, 0.8131, 0.425, 0.8131, 0.2972, 0.9409, 0.2972, 0.9409, 0.425, 0.8131, 0.425, 0.8131, 0.2972, 0.9409, 0.2972, 0.9409, 0.425, 0.8131, 0.425, 0.8131, 0.2972, 0.9409, 0.2972, 0.9409, 0.425, 0.8131, 0.425, 0.8131, 0.2972, 0.9409, 0.2972, 0.9409, 0.425, 0.8131, 0.425, 0.8131, 0.2972, 0.9409, 0.2972, 0.9409, 0.425, 0.8131, 0.425, 0.8131, 0.2972, 0.9409, 0.2972, 0.9409, 0.425, 0.8131, 0.425, 0.8131, 0.2972, 0.9409, 0.2972, 0.9409, 0.425, 0.8131, 0.425, 0.8131, 0.2972, 0.9409, 0.2972, 0.9409, 0.425, 0.8131, 0.425, 0.8131, 0.2972, 0.9409, 0.2972, 0.9409, 0.425, 0.8131, 0.425, 0.8131, 0.2972, 0.9409, 0.2972, 0.9409, 0.425, 0.8131, 0.425, 0.8131, 0.2972, 0.9409, 0.2972, 0.9409, 0.425, 0.8131, 0.425, 0.8131, 0.2972, 0.9409, 0.2972, 0.9409, 0.425, 0.8131, 0.425, 0.8131, 0.2972, 0.9409, 0.2972, 0.9409, 0.425, 0.8131, 0.425, 0.8131, 0.2972, 0.9409, 0.2972, 0.9409, 0.425, 0.8131, 0.425, 0.8131, 0.2972, 0.9409, 0.2972, 0.9409, 0.425, 0.8131, 0.425, 0.8131, 0.2972, 0.9409, 0.2972, 0.9409, 0.425, 0.8131, 0.425, 0.8131, 0.2972, 0.9409, 0.2972, 0.9409, 0.425, 0.8131, 0.425, 0.8131, 0.2972, 0.9409, 0.2972, 0.9409, 0.425, 0.8131, 0.425, 0.8131, 0.2972, 0.9409, 0.2972, 0.9409, 0.425, 0.8131, 0.425, 0.8131, 0.2972, 0.9409, 0.2972, 0.9409, 0.425, 0.8131, 0.425, 0.8131, 0.2972, 0.9409, 0.2972, 0.9409, 0.425, 0.8131, 0.425, 0.8131, 0.2972, 0.9409, 0.2972, 0.9409, 0.425, 0.8131, 0.425, 0.8131, 0.2972, 0.9409, 0.2972, 0.9409, 0.425, 0.8131, 0.425, 0.8131, 0.2972, 0.9409, 0.2972, 0.9409, 0.425, 0.8131, 0.425, 0.8131, 0.2972, 0.9409, 0.2972, 0.9409, 0.425, 0.8131, 0.425, 0.8131, 0.2972, 0.9409, 0.2972, 0.9409, 0.425, 0.8131, 0.425, 0.8131, 0.2972, 0.9409, 0.2972, 0.9409, 0.425, 0.8131, 0.425, 0.8131, 0.2972, 0.9409, 0.2972, 0.9409, 0.425, 0.8131, 0.425, 0.8131, 0.2972, 0.9409, 0.2972, 0.9409, 0.425, 0.8131, 0.425, 0.8131, 0.2972, 0.9409, 0.2972, 0.9409, 0.425, 0.8131, 0.425, 0.8131, 0.2972, 0.9409, 0.2972, 0.9409, 0.425, 0.8131, 0.425, 0.8131, 0.2972, 0.9409, 0.2972, 0.9409, 0.425, 0.8131, 0.425, 0.8131, 0.2972, 0.9409, 0.2972, 0.9409, 0.425, 0.8131, 0.425, 0.8131, 0.2972, 0.9409, 0.2972, 0.9409, 0.425, 0.8131, 0.425, 0.8131, 0.2972, 0.9409, 0.2972, 0.9409, 0.425, 0.8131, 0.425, 0.8131, 0.2972, 0.9409, 0.2972, 0.9409, 0.425, 0.8131, 0.425, 0.8131, 0.2972, 0.9409, 0.2972, 0.9409, 0.425, 0.8131, 0.425, 0.8131, 0.2972, 0.9409, 0.2972, 0.9409, 0.425, 0.8131, 0.425, 0.8131, 0.2972, 0.9409, 0.2972, 0.9409, 0.425, 0.8131, 0.425, 0.8131, 0.2972, 0.9409, 0.2972, 0.9409, 0.425, 0.8131, 0.425, 0.8131, 0.2972, 0.9409, 0.2972, 0.9409, 0.425, 0.8131, 0.425, 0.8131, 0.2972, 0.9409, 0.2972, 0.9409, 0.425, 0.8131, 0.425, 0.8131, 0.2972, 0.9409, 0.2972, 0.9409, 0.425, 0.8131, 0.425, 0.8131, 0.2972, 0.9409, 0.2972, 0.9409, 0.425, 0.8131, 0.425, 0.8131, 0.2972, 0.9409, 0.2972, 0.9409, 0.425, 0.8131, 0.425, 0.8131, 0.2972, 0.9409, 0.2972, 0.9409, 0.425, 0.8131, 0.425, 0.3203, 0.8117, 0.434, 0.8117, 0.434, 0.9253, 0.3203, 0.9253, 0.3203, 0.8117, 0.434, 0.8117, 0.434, 0.9253, 0.3203, 0.9253, 0.3203, 0.8117, 0.434, 0.8117, 0.434, 0.9253, 0.3203, 0.9253, 0.3203, 0.8117, 0.434, 0.8117, 0.434, 0.9253, 0.3203, 0.9253, 0.3203, 0.8117, 0.434, 0.8117, 0.434, 0.9253, 0.3203, 0.9253, 0.3203, 0.8117, 0.434, 0.8117, 0.434, 0.9253, 0.3203, 0.9253, 0.3203, 0.8117, 0.434, 0.8117, 0.434, 0.9253, 0.3203, 0.9253, 0.3203, 0.8117, 0.434, 0.8117, 0.434, 0.9253, 0.3203, 0.9253, 0.3203, 0.8117, 0.434, 0.8117, 0.434, 0.9253, 0.3203, 0.9253, 0.3203, 0.8117, 0.434, 0.8117, 0.434, 0.9253, 0.3203, 0.9253, 0.3203, 0.8117, 0.434, 0.8117, 0.434, 0.9253, 0.3203, 0.9253, 0.3203, 0.8117, 0.434, 0.8117, 0.434, 0.9253, 0.3203, 0.9253, 0.3203, 0.8117, 0.434, 0.8117, 0.434, 0.9253, 0.3203, 0.9253, 0.352, 0.686, 0.3751, 0.681, 0.3942, 0.6672, 0.406, 0.6467, 0.4085, 0.6232, 0.4012, 0.6007, 0.3854, 0.5832, 0.3638, 0.5736, 0.3401, 0.5736, 0.3186, 0.5832, 0.3028, 0.6007, 0.2955, 0.6232, 0.2979, 0.6467, 0.3097, 0.6672, 0.3288, 0.681, 0.3203, 0.8117, 0.434, 0.8117, 0.434, 0.9253, 0.3203, 0.9253, 0.3203, 0.8117, 0.434, 0.8117, 0.434, 0.9253, 0.3203, 0.9253, 0.352, 0.686, 0.3751, 0.681, 0.3942, 0.6672, 0.406, 0.6467, 0.4085, 0.6232, 0.4012, 0.6007, 0.3854, 0.5832, 0.3638, 0.5736, 0.3401, 0.5736, 0.3186, 0.5832, 0.3028, 0.6007, 0.2955, 0.6232, 0.2979, 0.6467, 0.3097, 0.6672, 0.3288, 0.681, 0.3203, 0.8117, 0.434, 0.8117, 0.434, 0.9253, 0.3203, 0.9253, 0.3203, 0.8117, 0.434, 0.8117, 0.434, 0.9253, 0.3203, 0.9253, 0.3203, 0.8117, 0.434, 0.8117, 0.434, 0.9253, 0.3203, 0.9253, 0.3203, 0.8117, 0.434, 0.8117, 0.434, 0.9253, 0.3203, 0.9253, 0.3203, 0.8117, 0.434, 0.8117, 0.434, 0.9253, 0.3203, 0.9253, 0.3203, 0.8117, 0.434, 0.8117, 0.434, 0.9253, 0.3203, 0.9253, 0.3203, 0.8117, 0.434, 0.8117, 0.434, 0.9253, 0.3203, 0.9253, 0.3203, 0.8117, 0.434, 0.8117, 0.434, 0.9253, 0.3203, 0.9253, 0.3203, 0.8117, 0.434, 0.8117, 0.434, 0.9253, 0.3203, 0.9253, 0.3203, 0.8117, 0.434, 0.8117, 0.434, 0.9253, 0.3203, 0.9253, 0.3203, 0.8117, 0.434, 0.8117, 0.434, 0.9253, 0.3203, 0.9253, 0.3203, 0.8117, 0.434, 0.8117, 0.434, 0.9253, 0.3203, 0.9253, 0.3203, 0.8117, 0.434, 0.8117, 0.434, 0.9253, 0.3203, 0.9253, 0.352, 0.686, 0.3751, 0.681, 0.3942, 0.6672, 0.406, 0.6467, 0.4085, 0.6232, 0.4012, 0.6007, 0.3854, 0.5832, 0.3638, 0.5736, 0.3401, 0.5736, 0.3186, 0.5832, 0.3028, 0.6007, 0.2955, 0.6232, 0.2979, 0.6467, 0.3097, 0.6672, 0.3288, 0.681, 0.3203, 0.8117, 0.434, 0.8117, 0.434, 0.9253, 0.3203, 0.9253, 0.3203, 0.8117, 0.434, 0.8117, 0.434, 0.9253, 0.3203, 0.9253, 0.352, 0.686, 0.3751, 0.681, 0.3942, 0.6672, 0.406, 0.6467, 0.4085, 0.6232, 0.4012, 0.6007, 0.3854, 0.5832, 0.3638, 0.5736, 0.3401, 0.5736, 0.3186, 0.5832, 0.3028, 0.6007, 0.2955, 0.6232, 0.2979, 0.6467, 0.3097, 0.6672, 0.3288, 0.681, 0.3203, 0.8117, 0.434, 0.8117, 0.434, 0.9253, 0.3203, 0.9253, 0.3203, 0.8117, 0.434, 0.8117, 0.434, 0.9253, 0.3203, 0.9253, 0.3203, 0.8117, 0.434, 0.8117, 0.434, 0.9253, 0.3203, 0.9253, 0.3203, 0.8117, 0.434, 0.8117, 0.434, 0.9253, 0.3203, 0.9253, 0.3203, 0.8117, 0.434, 0.8117, 0.434, 0.9253, 0.3203, 0.9253, 0.3203, 0.8117, 0.434, 0.8117, 0.434, 0.9253, 0.3203, 0.9253, 0.3203, 0.8117, 0.434, 0.8117, 0.434, 0.9253, 0.3203, 0.9253, 0.3203, 0.8117, 0.434, 0.8117, 0.434, 0.9253, 0.3203, 0.9253, 0.3203, 0.8117, 0.434, 0.8117, 0.434, 0.9253, 0.3203, 0.9253, 0.3203, 0.8117, 0.434, 0.8117, 0.434, 0.9253, 0.3203, 0.9253, 0.3203, 0.8117, 0.434, 0.8117, 0.434, 0.9253, 0.3203, 0.9253, 0.3203, 0.8117, 0.434, 0.8117, 0.434, 0.9253, 0.3203, 0.9253, 0.3203, 0.8117, 0.434, 0.8117, 0.434, 0.9253, 0.3203, 0.9253, 0.352, 0.686, 0.3751, 0.681, 0.3942, 0.6672, 0.406, 0.6467, 0.4085, 0.6232, 0.4012, 0.6007, 0.3854, 0.5832, 0.3638, 0.5736, 0.3401, 0.5736, 0.3186, 0.5832, 0.3028, 0.6007, 0.2955, 0.6232, 0.2979, 0.6467, 0.3097, 0.6672, 0.3288, 0.681, 0.3203, 0.8117, 0.434, 0.8117, 0.434, 0.9253, 0.3203, 0.9253, 0.3203, 0.8117, 0.434, 0.8117, 0.434, 0.9253, 0.3203, 0.9253, 0.352, 0.686, 0.3751, 0.681, 0.3942, 0.6672, 0.406, 0.6467, 0.4085, 0.6232, 0.4012, 0.6007, 0.3854, 0.5832, 0.3638, 0.5736, 0.3401, 0.5736, 0.3186, 0.5832, 0.3028, 0.6007, 0.2955, 0.6232, 0.2979, 0.6467, 0.3097, 0.6672, 0.3288, 0.681, 0.3203, 0.8117, 0.434, 0.8117, 0.434, 0.9253, 0.3203, 0.9253, 0.3203, 0.8117, 0.434, 0.8117, 0.434, 0.9253, 0.3203, 0.9253, 0.3203, 0.8117, 0.434, 0.8117, 0.434, 0.9253, 0.3203, 0.9253, 0.3203, 0.8117, 0.434, 0.8117, 0.434, 0.9253, 0.3203, 0.9253, 0.3203, 0.8117, 0.434, 0.8117, 0.434, 0.9253, 0.3203, 0.9253, 0.3203, 0.8117, 0.434, 0.8117, 0.434, 0.9253, 0.3203, 0.9253, 0.3203, 0.8117, 0.434, 0.8117, 0.434, 0.9253, 0.3203, 0.9253, 0.3203, 0.8117, 0.434, 0.8117, 0.434, 0.9253, 0.3203, 0.9253, 0.3203, 0.8117, 0.434, 0.8117, 0.434, 0.9253, 0.3203, 0.9253, 0.3203, 0.8117, 0.434, 0.8117, 0.434, 0.9253, 0.3203, 0.9253, 0.3203, 0.8117, 0.434, 0.8117, 0.434, 0.9253, 0.3203, 0.9253, 0.3203, 0.8117, 0.434, 0.8117, 0.434, 0.9253, 0.3203, 0.9253, 0.3203, 0.8117, 0.434, 0.8117, 0.434, 0.9253, 0.3203, 0.9253, 0.352, 0.686, 0.3751, 0.681, 0.3942, 0.6672, 0.406, 0.6467, 0.4085, 0.6232, 0.4012, 0.6007, 0.3854, 0.5832, 0.3638, 0.5736, 0.3401, 0.5736, 0.3186, 0.5832, 0.3028, 0.6007, 0.2955, 0.6232, 0.2979, 0.6467, 0.3097, 0.6672, 0.3288, 0.681, 0.3203, 0.8117, 0.434, 0.8117, 0.434, 0.9253, 0.3203, 0.9253, 0.3203, 0.8117, 0.434, 0.8117, 0.434, 0.9253, 0.3203, 0.9253, 0.352, 0.686, 0.3751, 0.681, 0.3942, 0.6672, 0.406, 0.6467, 0.4085, 0.6232, 0.4012, 0.6007, 0.3854, 0.5832, 0.3638, 0.5736, 0.3401, 0.5736, 0.3186, 0.5832, 0.3028, 0.6007, 0.2955, 0.6232, 0.2979, 0.6467, 0.3097, 0.6672, 0.3288, 0.681, 0.3203, 0.8117, 0.434, 0.8117, 0.434, 0.9253, 0.3203, 0.9253, 0.3203, 0.8117, 0.434, 0.8117, 0.434, 0.9253, 0.3203, 0.9253, 0.3203, 0.8117, 0.434, 0.8117, 0.434, 0.9253, 0.3203, 0.9253, 0.3203, 0.8117, 0.434, 0.8117, 0.434, 0.9253, 0.3203, 0.9253, 0.3203, 0.8117, 0.434, 0.8117, 0.434, 0.9253, 0.3203, 0.9253, 0.3203, 0.8117, 0.434, 0.8117, 0.434, 0.9253, 0.3203, 0.9253, 0.3203, 0.8117, 0.434, 0.8117, 0.434, 0.9253, 0.3203, 0.9253, 0.3203, 0.8117, 0.434, 0.8117, 0.434, 0.9253, 0.3203, 0.9253, 0.3203, 0.8117, 0.434, 0.8117, 0.434, 0.9253, 0.3203, 0.9253, 0.3203, 0.8117, 0.434, 0.8117, 0.434, 0.9253, 0.3203, 0.9253, 0.3203, 0.8117, 0.434, 0.8117, 0.434, 0.9253, 0.3203, 0.9253, 0.3203, 0.8117, 0.434, 0.8117, 0.434, 0.9253, 0.3203, 0.9253, 0.3203, 0.8117, 0.434, 0.8117, 0.434, 0.9253, 0.3203, 0.9253, 0.352, 0.686, 0.3751, 0.681, 0.3942, 0.6672, 0.406, 0.6467, 0.4085, 0.6232, 0.4012, 0.6007, 0.3854, 0.5832, 0.3638, 0.5736, 0.3401, 0.5736, 0.3186, 0.5832, 0.3028, 0.6007, 0.2955, 0.6232, 0.2979, 0.6467, 0.3097, 0.6672, 0.3288, 0.681, 0.3203, 0.8117, 0.434, 0.8117, 0.434, 0.9253, 0.3203, 0.9253, 0.3203, 0.8117, 0.434, 0.8117, 0.434, 0.9253, 0.3203, 0.9253, 0.352, 0.686, 0.3751, 0.681, 0.3942, 0.6672, 0.406, 0.6467, 0.4085, 0.6232, 0.4012, 0.6007, 0.3854, 0.5832, 0.3638, 0.5736, 0.3401, 0.5736, 0.3186, 0.5832, 0.3028, 0.6007, 0.2955, 0.6232, 0.2979, 0.6467, 0.3097, 0.6672, 0.3288, 0.681, 0.3203, 0.8117, 0.3227, 0.8117, 0.3227, 0.9253, 0.3203, 0.9253, 0.3203, 0.8117, 0.3227, 0.8117, 0.3227, 0.9253, 0.3203, 0.9253, 0.3203, 0.8117, 0.3227, 0.8117, 0.3227, 0.9253, 0.3203, 0.9253, 0.3203, 0.8117, 0.3227, 0.8117, 0.3227, 0.9253, 0.3203, 0.9253, 0.3203, 0.8117, 0.3227, 0.8117, 0.3227, 0.9253, 0.3203, 0.9253, 0.3203, 0.8117, 0.3227, 0.8117, 0.3227, 0.9253, 0.3203, 0.9253, 0.3203, 0.8117, 0.3227, 0.8117, 0.3227, 0.9253, 0.3203, 0.9253, 0.3203, 0.8117, 0.3227, 0.8117, 0.3227, 0.9253, 0.3203, 0.9253, 0.3203, 0.8117, 0.3227, 0.8117, 0.3227, 0.9253, 0.3203, 0.9253, 0.3203, 0.8117, 0.3227, 0.8117, 0.3227, 0.9253, 0.3203, 0.9253, 0.3203, 0.8117, 0.3227, 0.8117, 0.3227, 0.9253, 0.3203, 0.9253, 0.3203, 0.8117, 0.3227, 0.8117, 0.3227, 0.9253, 0.3203, 0.9253, 0.3203, 0.8117, 0.3227, 0.8117, 0.3227, 0.9253, 0.3203, 0.9253, 0.3203, 0.8117, 0.3227, 0.8117, 0.3227, 0.9253, 0.3203, 0.9253, 0.3203, 0.8117, 0.3227, 0.8117, 0.3227, 0.9253, 0.3203, 0.9253, 0.3227, 0.8117, 0.4314, 0.8117, 0.4314, 0.9253, 0.3227, 0.9253, 0.3227, 0.8117, 0.4314, 0.8117, 0.4314, 0.9253, 0.3227, 0.9253, 0.3227, 0.8117, 0.4314, 0.8117, 0.4314, 0.9253, 0.3227, 0.9253, 0.3227, 0.8117, 0.4314, 0.8117, 0.4314, 0.9253, 0.3227, 0.9253, 0.3227, 0.8117, 0.4314, 0.8117, 0.4314, 0.9253, 0.3227, 0.9253, 0.3227, 0.8117, 0.4314, 0.8117, 0.4314, 0.9253, 0.3227, 0.9253, 0.3227, 0.8117, 0.4314, 0.8117, 0.4314, 0.9253, 0.3227, 0.9253, 0.3227, 0.8117, 0.4314, 0.8117, 0.4314, 0.9253, 0.3227, 0.9253, 0.3227, 0.8117, 0.4314, 0.8117, 0.4314, 0.9253, 0.3227, 0.9253, 0.3227, 0.8117, 0.4314, 0.8117, 0.4314, 0.9253, 0.3227, 0.9253, 0.3227, 0.8117, 0.4314, 0.8117, 0.4314, 0.9253, 0.3227, 0.9253, 0.3227, 0.8117, 0.4314, 0.8117, 0.4314, 0.9253, 0.3227, 0.9253, 0.3227, 0.8117, 0.4314, 0.8117, 0.4314, 0.9253, 0.3227, 0.9253, 0.3227, 0.8117, 0.4314, 0.8117, 0.4314, 0.9253, 0.3227, 0.9253, 0.3227, 0.8117, 0.4314, 0.8117, 0.4314, 0.9253, 0.3227, 0.9253, 0.3203, 0.8117, 0.3245, 0.8117, 0.3245, 0.9253, 0.3203, 0.9253, 0.3203, 0.8117, 0.3245, 0.8117, 0.3245, 0.9253, 0.3203, 0.9253, 0.3203, 0.8117, 0.3245, 0.8117, 0.3245, 0.9253, 0.3203, 0.9253, 0.3203, 0.8117, 0.3245, 0.8117, 0.3245, 0.9253, 0.3203, 0.9253, 0.3203, 0.8117, 0.3245, 0.8117, 0.3245, 0.9253, 0.3203, 0.9253, 0.3203, 0.8117, 0.3245, 0.8117, 0.3245, 0.9253, 0.3203, 0.9253, 0.3203, 0.8117, 0.3245, 0.8117, 0.3245, 0.9253, 0.3203, 0.9253, 0.3203, 0.8117, 0.3245, 0.8117, 0.3245, 0.9253, 0.3203, 0.9253, 0.3203, 0.8117, 0.3245, 0.8117, 0.3245, 0.9253, 0.3203, 0.9253, 0.3203, 0.8117, 0.3245, 0.8117, 0.3245, 0.9253, 0.3203, 0.9253, 0.3203, 0.8117, 0.3245, 0.8117, 0.3245, 0.9253, 0.3203, 0.9253, 0.3203, 0.8117, 0.3245, 0.8117, 0.3245, 0.9253, 0.3203, 0.9253, 0.3203, 0.8117, 0.3245, 0.8117, 0.3245, 0.9253, 0.3203, 0.9253, 0.3203, 0.8117, 0.3245, 0.8117, 0.3245, 0.9253, 0.3203, 0.9253, 0.3203, 0.8117, 0.3245, 0.8117, 0.3245, 0.9253, 0.3203, 0.9253, 0.3245, 0.8117, 0.4298, 0.8117, 0.4298, 0.9253, 0.3245, 0.9253, 0.3245, 0.8117, 0.4298, 0.8117, 0.4298, 0.9253, 0.3245, 0.9253, 0.3245, 0.8117, 0.4298, 0.8117, 0.4298, 0.9253, 0.3245, 0.9253, 0.3245, 0.8117, 0.4298, 0.8117, 0.4298, 0.9253, 0.3245, 0.9253, 0.3245, 0.8117, 0.4298, 0.8117, 0.4298, 0.9253, 0.3245, 0.9253, 0.3245, 0.8117, 0.4298, 0.8117, 0.4298, 0.9253, 0.3245, 0.9253, 0.3245, 0.8117, 0.4298, 0.8117, 0.4298, 0.9253, 0.3245, 0.9253, 0.3245, 0.8117, 0.4298, 0.8117, 0.4298, 0.9253, 0.3245, 0.9253, 0.3245, 0.8117, 0.4298, 0.8117, 0.4298, 0.9253, 0.3245, 0.9253, 0.3245, 0.8117, 0.4298, 0.8117, 0.4298, 0.9253, 0.3245, 0.9253, 0.3245, 0.8117, 0.4298, 0.8117, 0.4298, 0.9253, 0.3245, 0.9253, 0.3245, 0.8117, 0.4298, 0.8117, 0.4298, 0.9253, 0.3245, 0.9253, 0.3245, 0.8117, 0.4298, 0.8117, 0.4298, 0.9253, 0.3245, 0.9253, 0.3245, 0.8117, 0.4298, 0.8117, 0.4298, 0.9253, 0.3245, 0.9253, 0.3245, 0.8117, 0.4298, 0.8117, 0.4298, 0.9253, 0.3245, 0.9253, 0.3203, 0.8117, 0.3277, 0.8117, 0.3277, 0.9253, 0.3203, 0.9253, 0.3203, 0.8117, 0.3277, 0.8117, 0.3277, 0.9253, 0.3203, 0.9253, 0.3203, 0.8117, 0.3277, 0.8117, 0.3277, 0.9253, 0.3203, 0.9253, 0.3203, 0.8117, 0.3277, 0.8117, 0.3277, 0.9253, 0.3203, 0.9253, 0.3203, 0.8117, 0.3277, 0.8117, 0.3277, 0.9253, 0.3203, 0.9253, 0.3203, 0.8117, 0.3277, 0.8117, 0.3277, 0.9253, 0.3203, 0.9253, 0.3203, 0.8117, 0.3277, 0.8117, 0.3277, 0.9253, 0.3203, 0.9253, 0.3203, 0.8117, 0.3277, 0.8117, 0.3277, 0.9253, 0.3203, 0.9253, 0.3203, 0.8117, 0.3277, 0.8117, 0.3277, 0.9253, 0.3203, 0.9253, 0.3203, 0.8117, 0.3277, 0.8117, 0.3277, 0.9253, 0.3203, 0.9253, 0.3203, 0.8117, 0.3277, 0.8117, 0.3277, 0.9253, 0.3203, 0.9253, 0.3203, 0.8117, 0.3277, 0.8117, 0.3277, 0.9253, 0.3203, 0.9253, 0.3203, 0.8117, 0.3277, 0.8117, 0.3277, 0.9253, 0.3203, 0.9253, 0.3203, 0.8117, 0.3277, 0.8117, 0.3277, 0.9253, 0.3203, 0.9253, 0.3203, 0.8117, 0.3277, 0.8117, 0.3277, 0.9253, 0.3203, 0.9253, 0.3277, 0.8117, 0.4301, 0.8117, 0.4301, 0.9253, 0.3277, 0.9253, 0.3277, 0.8117, 0.4301, 0.8117, 0.4301, 0.9253, 0.3277, 0.9253, 0.3277, 0.8117, 0.4301, 0.8117, 0.4301, 0.9253, 0.3277, 0.9253, 0.3277, 0.8117, 0.4301, 0.8117, 0.4301, 0.9253, 0.3277, 0.9253, 0.3277, 0.8117, 0.4301, 0.8117, 0.4301, 0.9253, 0.3277, 0.9253, 0.3277, 0.8117, 0.4301, 0.8117, 0.4301, 0.9253, 0.3277, 0.9253, 0.3277, 0.8117, 0.4301, 0.8117, 0.4301, 0.9253, 0.3277, 0.9253, 0.3277, 0.8117, 0.4301, 0.8117, 0.4301, 0.9253, 0.3277, 0.9253, 0.3277, 0.8117, 0.4301, 0.8117, 0.4301, 0.9253, 0.3277, 0.9253, 0.3277, 0.8117, 0.4301, 0.8117, 0.4301, 0.9253, 0.3277, 0.9253, 0.3277, 0.8117, 0.4301, 0.8117, 0.4301, 0.9253, 0.3277, 0.9253, 0.3277, 0.8117, 0.4301, 0.8117, 0.4301, 0.9253, 0.3277, 0.9253, 0.3277, 0.8117, 0.4301, 0.8117, 0.4301, 0.9253, 0.3277, 0.9253, 0.3277, 0.8117, 0.4301, 0.8117, 0.4301, 0.9253, 0.3277, 0.9253, 0.3277, 0.8117, 0.4301, 0.8117, 0.4301, 0.9253, 0.3277, 0.9253, 0.3203, 0.8117, 0.324, 0.8117, 0.324, 0.9253, 0.3203, 0.9253, 0.3203, 0.8117, 0.324, 0.8117, 0.324, 0.9253, 0.3203, 0.9253, 0.3203, 0.8117, 0.324, 0.8117, 0.324, 0.9253, 0.3203, 0.9253, 0.3203, 0.8117, 0.324, 0.8117, 0.324, 0.9253, 0.3203, 0.9253, 0.3203, 0.8117, 0.324, 0.8117, 0.324, 0.9253, 0.3203, 0.9253, 0.3203, 0.8117, 0.324, 0.8117, 0.324, 0.9253, 0.3203, 0.9253, 0.3203, 0.8117, 0.324, 0.8117, 0.324, 0.9253, 0.3203, 0.9253, 0.3203, 0.8117, 0.324, 0.8117, 0.324, 0.9253, 0.3203, 0.9253, 0.3203, 0.8117, 0.324, 0.8117, 0.324, 0.9253, 0.3203, 0.9253, 0.3203, 0.8117, 0.324, 0.8117, 0.324, 0.9253, 0.3203, 0.9253, 0.3203, 0.8117, 0.324, 0.8117, 0.324, 0.9253, 0.3203, 0.9253, 0.3203, 0.8117, 0.324, 0.8117, 0.324, 0.9253, 0.3203, 0.9253, 0.3203, 0.8117, 0.324, 0.8117, 0.324, 0.9253, 0.3203, 0.9253, 0.3203, 0.8117, 0.324, 0.8117, 0.324, 0.9253, 0.3203, 0.9253, 0.3203, 0.8117, 0.324, 0.8117, 0.324, 0.9253, 0.3203, 0.9253, 0.324, 0.8117, 0.4312, 0.8117, 0.4312, 0.9253, 0.324, 0.9253, 0.324, 0.8117, 0.4312, 0.8117, 0.4312, 0.9253, 0.324, 0.9253, 0.324, 0.8117, 0.4312, 0.8117, 0.4312, 0.9253, 0.324, 0.9253, 0.324, 0.8117, 0.4312, 0.8117, 0.4312, 0.9253, 0.324, 0.9253, 0.324, 0.8117, 0.4312, 0.8117, 0.4312, 0.9253, 0.324, 0.9253, 0.324, 0.8117, 0.4312, 0.8117, 0.4312, 0.9253, 0.324, 0.9253, 0.324, 0.8117, 0.4312, 0.8117, 0.4312, 0.9253, 0.324, 0.9253, 0.324, 0.8117, 0.4312, 0.8117, 0.4312, 0.9253, 0.324, 0.9253, 0.324, 0.8117, 0.4312, 0.8117, 0.4312, 0.9253, 0.324, 0.9253, 0.324, 0.8117, 0.4312, 0.8117, 0.4312, 0.9253, 0.324, 0.9253, 0.324, 0.8117, 0.4312, 0.8117, 0.4312, 0.9253, 0.324, 0.9253, 0.324, 0.8117, 0.4312, 0.8117, 0.4312, 0.9253, 0.324, 0.9253, 0.324, 0.8117, 0.4312, 0.8117, 0.4312, 0.9253, 0.324, 0.9253, 0.324, 0.8117, 0.4312, 0.8117, 0.4312, 0.9253, 0.324, 0.9253, 0.324, 0.8117, 0.4312, 0.8117, 0.4312, 0.9253, 0.324, 0.9253])
me_cylinder_138.materials.append(mat_nn)
me_cylinder_138.update()

# ---- objects
ob_cylinder_051 = bpy.data.objects.new('Cylinder.051', me_cylinder_138)

# ---- transforms, parenting, visibility, modifiers, constraints
ob_cylinder_051.location = (0.0, 0.0, 0.0)

# ---- collection membership
col_collection.objects.link(ob_cylinder_051)

# ---- scene / render settings (as saved in the file)
scene.frame_start = 1; scene.frame_end = 250; scene.frame_set(1)
scene.render.engine = 'BLENDER_EEVEE_NEXT'
scene.cycles.sampling_pattern = 'TABULATED_SOBOL'
scene.view_settings.view_transform = 'Filmic'
bpy.context.view_layer.update()

# ---- added for rendering (the .blend has no active camera and no usable light): camera, sun
cam_auto = bpy.data.cameras.new('AutoCamera')
cam_auto.lens = 50.0
cam_auto.sensor_width = 36.0
cam_auto.clip_end = 1000.0
ob_auto_camera = bpy.data.objects.new('AutoCamera', cam_auto)
scene.collection.objects.link(ob_auto_camera)
ob_auto_camera.location = (46.4342, -53.3627, 41.6003)
ob_auto_camera.rotation_euler = (1.09748, -7.21219e-08, 0.694738)
scene.camera = ob_auto_camera
light_auto_sun = bpy.data.lights.new('AutoSun', 'SUN')
light_auto_sun.energy = 3.0
light_auto_sun.angle = 0.0523599
ob_auto_sun = bpy.data.objects.new('AutoSun', light_auto_sun)
scene.collection.objects.link(ob_auto_sun)
ob_auto_sun.rotation_euler = (0.872665, 0.174533, 0.523599)
bpy.context.view_layer.update()
